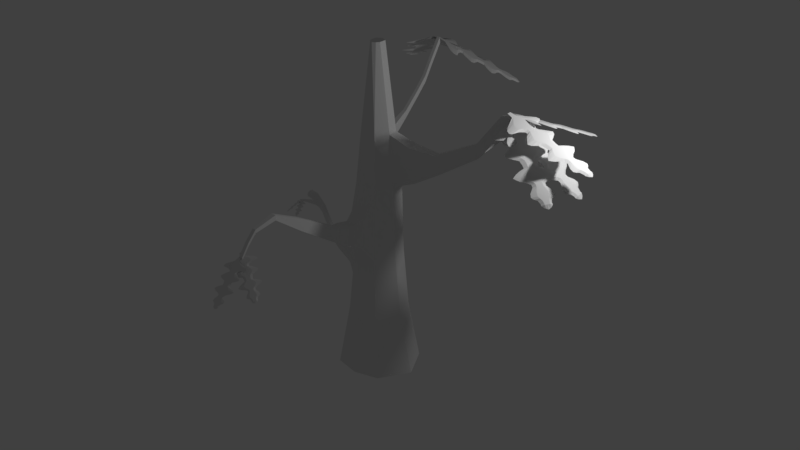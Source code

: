 # Source: sadzonka_dab_1_.blend  (saved by Blender 2.79.0; exported with 4.5.12 LTS)
import bpy
from mathutils import Matrix  # noqa: F401  (used for matrix-valued properties, if any)

bpy.ops.wm.read_factory_settings(use_empty=True)
scene = bpy.context.scene
scene.name = 'Scene'

# ---- collections
col_collection_1 = bpy.data.collections.new('Collection 1'); scene.collection.children.link(col_collection_1)

# ---- materials (node trees are filled in below, after node groups)
mat_material = bpy.data.materials.new('Material')
mat_material.alpha_threshold = 0.0
mat_material.use_transparent_shadow = False
mat_material.roughness = 0.5
mat_material.line_color = (0.0, 0.0, 0.0, 1.0)

# ---- material node trees

# ---- world
world_world = bpy.data.worlds.new('World'); scene.world = world_world
world_world.color = (0.05088, 0.05088, 0.05088)
world_world.use_sun_shadow = False
world_world.sun_shadow_jitter_overblur = 0.0
world_world.cycles.sampling_method = 'MANUAL'

# ---- lights
light_lamp = bpy.data.lights.new('Lamp', 'POINT')
light_lamp.transmission_factor = 0.0
light_lamp.cutoff_distance = 30.0
light_lamp.energy = 100.0
light_lamp.shadow_buffer_clip_start = 1.001
light_lamp.shadow_soft_size = 0.1
light_lamp.shadow_maximum_resolution = 0.006
light_lamp.use_absolute_resolution = True

# ---- meshes
me_plane = bpy.data.meshes.new('Plane')
me_plane.from_pydata([(0.0, 0.6012, 0.0), (0.09808, -0.2269, 1.49e-07), (0.9923, 0.6296, -0.05656), (0.1546, 3.836, -0.05656), (0.0, -0.2269, 1.49e-07), (0.0, 3.92, -0.05656), (0.0, 0.5019, 0.0), (0.1503, 0.0, 0.0), (0.0, 0.0, 0.0), (0.2919, 2.778, -0.05656), (0.0, 2.794, 0.0), (1.065, 0.5533, -0.05656), (0.0, 0.362, 0.0), (0.8204, 0.2966, -0.05656), (0.0, 0.2377, 0.0), (0.3304, 1.887, -0.05656), (0.0, 1.887, 0.0), (1.004, 0.4165, -0.05656), (0.5843, 0.6967, -0.05656), (0.0, 0.6384, 0.0), (0.3337, 0.8163, -0.05656), (0.0, 0.7638, 0.0), (0.3077, 0.9159, -0.05656), (0.0, 0.9136, 0.0), (0.5019, 1.034, -0.05656), (0.0, 1.058, 0.0), (0.674, 1.176, -0.05656), (0.0, 1.196, 0.0), (0.8948, 1.351, -0.05656), (0.0, 1.334, 0.0), (0.8009, 1.485, -0.05656), (0.0, 1.473, 0.0), (0.5876, 1.59, -0.05656), (0.0, 1.581, 0.0), (0.3836, 1.679, -0.05656), (0.0, 1.734, 0.0), (0.3278, 2.029, -0.05656), (0.0, 2.029, 0.0), (0.5276, 2.116, -0.05656), (0.0, 2.116, 0.0), (0.7384, 2.241, -0.05656), (0.0, 2.241, 0.0), (0.9167, 2.395, -0.05656), (0.0, 2.347, 0.0), (0.8143, 2.488, -0.05656), (0.0, 2.496, 0.0), (0.6874, 2.578, -0.05656), (0.0, 2.611, 0.0), (0.4713, 2.661, -0.05656), (0.0, 2.682, 0.0), (0.2908, 2.901, -0.05656), (0.0, 2.915, 0.0), (0.3579, 2.994, -0.05656), (0.0, 3.008, 0.0), (0.4755, 3.152, -0.05656), (0.0, 3.163, 0.0), (0.5177, 3.325, -0.05656), (0.0, 3.333, 0.0), (0.4245, 3.419, -0.05656), (0.0, 3.426, 0.0), (0.3007, 3.486, -0.05656), (0.0, 3.534, 0.0), (0.2449, 3.732, -0.05656), (0.0, 3.727, 0.0), (0.2361, 3.647, -0.05656), (0.0, 3.66, 0.0), (0.04904, -0.2269, 1.49e-07), (0.4961, 0.6154, 0.0), (0.0773, 3.878, -0.05656), (0.07516, 0.0, 0.0), (0.5327, 0.5276, 0.0), (0.146, 2.786, 0.0), (0.4102, 0.2671, 0.0), (0.502, 0.3893, 0.0), (0.1652, 1.887, 0.0), (0.2922, 0.6676, 0.0), (0.1668, 0.79, 0.0), (0.1539, 0.9147, 0.0), (0.251, 1.046, 0.0), (0.337, 1.186, 0.0), (0.4474, 1.342, 0.0), (0.4005, 1.479, 0.0), (0.2938, 1.585, 0.0), (0.1918, 1.706, 0.0), (0.1639, 2.029, 0.0), (0.2638, 2.116, 0.0), (0.3692, 2.241, 0.0), (0.4584, 2.371, 0.0), (0.4072, 2.492, 0.0), (0.3437, 2.595, 0.0), (0.2356, 2.672, 0.0), (0.1454, 2.908, 0.0), (0.1789, 3.001, 0.0), (0.2377, 3.158, 0.0), (0.2589, 3.329, 0.0), (0.2123, 3.423, 0.0), (0.1504, 3.51, 0.0), (0.1224, 3.729, 0.0), (0.1181, 3.653, 0.0)], [], [(97, 62, 3, 68), (75, 18, 20, 76), (67, 2, 18, 75), (66, 1, 7, 69), (70, 11, 2, 67), (90, 48, 9, 71), (69, 7, 13, 72), (73, 17, 11, 70), (83, 34, 15, 74), (72, 13, 17, 73), (76, 20, 22, 77), (77, 22, 24, 78), (78, 24, 26, 79), (79, 26, 28, 80), (80, 28, 30, 81), (81, 30, 32, 82), (82, 32, 34, 83), (74, 15, 36, 84), (84, 36, 38, 85), (85, 38, 40, 86), (86, 40, 42, 87), (87, 42, 44, 88), (88, 44, 46, 89), (89, 46, 48, 90), (71, 9, 50, 91), (91, 50, 52, 92), (92, 52, 54, 93), (93, 54, 56, 94), (94, 56, 58, 95), (95, 58, 60, 96), (98, 64, 62, 97), (96, 60, 64, 98), (61, 96, 98, 65), (65, 98, 97, 63), (59, 95, 96, 61), (57, 94, 95, 59), (55, 93, 94, 57), (53, 92, 93, 55), (51, 91, 92, 53), (10, 71, 91, 51), (47, 89, 90, 49), (45, 88, 89, 47), (43, 87, 88, 45), (41, 86, 87, 43), (39, 85, 86, 41), (37, 84, 85, 39), (16, 74, 84, 37), (33, 82, 83, 35), (31, 81, 82, 33), (29, 80, 81, 31), (27, 79, 80, 29), (25, 78, 79, 27), (23, 77, 78, 25), (21, 76, 77, 23), (14, 72, 73, 12), (35, 83, 74, 16), (12, 73, 70, 6), (8, 69, 72, 14), (49, 90, 71, 10), (6, 70, 67, 0), (4, 66, 69, 8), (0, 67, 75, 19), (19, 75, 76, 21), (63, 97, 68, 5)])
me_plane.use_remesh_preserve_volume = False
me_plane.use_remesh_preserve_attributes = False
me_plane.use_mirror_vertex_groups = False
me_plane.update()
me_cube = bpy.data.meshes.new('Cube')
me_cube.from_pydata([(0.5157, 0.5627, -0.8097), (0.4448, -0.5189, -0.8097), (0.09855, 0.1574, 5.119), (0.0581, -0.02714, 5.119), (0.09855, 0.02714, 5.119), (0.7854, 0.001677, -0.8097), (0.393, 0.3971, 0.3242), (0.5201, 0.009692, 0.3242), (0.2951, -0.3777, 0.3242), (0.3277, 0.3442, 1.384), (0.2157, -0.3211, 1.384), (0.4151, 0.01181, 1.384), (0.3275, 0.2939, 2.691), (0.229, -0.2725, 2.691), (0.3692, 0.01117, 2.691), (0.1651, -0.8828, 1.876), (0.1457, -0.8343, 2.199), (0.09025, -1.048, 1.971), (0.07635, -1.007, 2.243), (0.06899, -1.836, 2.507), (0.05877, -1.806, 2.707), (0.05606, -2.372, 2.902), (0.04808, -2.359, 2.984), (0.03667, -2.775, 2.836), (0.0312, -2.767, 2.893), (0.2768, 0.2069, 3.607), (0.1465, -0.1865, 3.607), (0.3009, 0.01058, 3.607), (-0.5157, 0.5627, -0.8097), (-0.4448, -0.5189, -0.8097), (0.0, 1.281e-07, -0.8097), (-1.137e-09, 0.02714, 5.119), (-0.09855, 0.1608, 5.119), (-0.0581, -0.02714, 5.119), (-0.09855, 0.02714, 5.119), (-0.7854, 0.001677, -0.8097), (5.474e-09, 0.6616, -0.8097), (5.474e-09, -0.6235, -0.8097), (-1.137e-09, 0.2118, 5.119), (-1.137e-09, -0.05995, 5.119), (-0.4076, 0.3971, 0.3242), (-0.574, 0.009692, 0.3242), (-0.2986, -0.3777, 0.3242), (-0.001756, 0.5141, 0.3242), (-0.001756, -0.3777, 0.3242), (-0.3277, 0.3442, 1.384), (-0.2157, -0.3211, 1.384), (5.001e-09, 0.4426, 1.384), (-0.4151, 0.01181, 1.384), (5.001e-09, -0.3211, 1.384), (-0.36, 0.2939, 2.691), (-0.2336, -0.222, 2.691), (-0.002319, 0.4133, 2.691), (-0.4017, 0.01117, 2.691), (-0.002319, -0.2725, 2.691), (-0.1449, -0.8828, 1.876), (0.000935, -0.8828, 1.876), (-0.1255, -0.8343, 2.199), (0.000935, -0.8343, 2.199), (-0.09025, -1.048, 1.971), (-5.879e-10, -1.048, 1.971), (-0.07635, -1.007, 2.243), (-5.879e-10, -1.007, 2.243), (-0.06899, -1.836, 2.507), (-5.879e-10, -1.836, 2.507), (-0.05877, -1.806, 2.707), (-5.879e-10, -1.806, 2.707), (-0.05606, -2.372, 2.902), (0.0, -2.372, 2.902), (-0.04808, -2.359, 2.984), (0.0, -2.359, 2.984), (-0.03667, -2.775, 2.836), (0.0, -2.775, 2.836), (-0.0312, -2.767, 2.893), (0.0, -2.767, 2.893), (-0.2768, 0.2069, 3.607), (-0.1465, -0.1865, 3.607), (0.0, 0.313, 3.607), (-0.3009, 0.01058, 3.607), (0.0, -0.1865, 3.607), (0.7327, 0.3709, 2.852), (0.7768, 0.07198, 2.852), (0.6239, 0.3052, 3.446), (0.6526, 0.0719, 3.446), (1.143, 0.352, 3.073), (1.167, 0.1901, 3.073), (1.084, 0.3164, 3.395), (1.1, 0.1901, 3.395), (1.82, 0.4437, 3.501), (1.837, 0.3287, 3.501), (1.778, 0.4184, 3.73), (1.789, 0.3287, 3.73), (2.228, 0.4995, 4.052), (2.245, 0.3844, 4.052), (2.186, 0.4742, 4.281), (2.197, 0.3844, 4.281), (2.371, 0.4905, 4.284), (2.388, 0.4251, 4.298), (2.348, 0.4776, 4.327), (2.359, 0.4289, 4.327), (1.641, 0.2988, 3.658), (1.629, 0.3964, 3.658), (1.674, 0.424, 3.409), (1.693, 0.2988, 3.409), (1.504, 0.3781, 3.598), (1.572, 0.2739, 3.332), (1.517, 0.2739, 3.598), (1.552, 0.4075, 3.332), (1.722, 0.586, 3.589), (1.743, 0.5991, 3.471), (1.662, 0.5773, 3.56), (1.685, 0.5913, 3.434), (1.862, 0.8563, 3.657), (1.875, 0.8679, 3.63), (1.842, 0.8716, 3.652), (1.853, 0.8888, 3.613), (1.809, 0.7477, 3.639), (1.759, 0.7369, 3.606), (1.782, 0.7619, 3.535), (1.833, 0.7663, 3.575), (-0.4235, 0.5237, 2.956), (-0.1286, 0.5237, 2.956), (-0.3528, 0.4809, 3.342), (-0.1286, 0.4809, 3.342), (-0.3757, 0.8318, 3.228), (-0.2332, 0.8318, 3.228), (-0.3403, 0.8104, 3.421), (-0.2332, 0.8104, 3.421), (-0.3448, 1.12, 3.441), (-0.2572, 1.12, 3.441), (-0.323, 1.107, 3.56), (-0.2572, 1.107, 3.56), (-0.3404, 1.44, 3.734), (-0.2607, 1.44, 3.734), (-0.3206, 1.428, 3.842), (-0.2607, 1.428, 3.842), (-0.3404, 1.642, 3.933), (-0.2607, 1.642, 3.933), (-0.3206, 1.63, 4.041), (-0.2607, 1.63, 4.041), (-0.3404, 1.811, 4.199), (-0.2607, 1.811, 4.199), (-0.3206, 1.799, 4.308), (-0.2607, 1.799, 4.308), (-0.3404, 2.037, 4.538), (-0.2607, 2.037, 4.538), (-0.3206, 2.025, 4.646), (-0.2607, 2.025, 4.646), (0.03667, -2.932, 2.678), (0.0312, -2.924, 2.734), (-0.03667, -2.932, 2.678), (0.0, -2.932, 2.678), (-0.0312, -2.924, 2.734), (0.0, -2.924, 2.734), (0.03667, -3.076, 2.487), (0.0312, -3.067, 2.544), (-0.03667, -3.076, 2.487), (0.0, -3.076, 2.487), (-0.0312, -3.067, 2.544), (0.0, -3.067, 2.544), (0.002281, -0.6411, 2.162), (0.1082, -0.6685, 1.796), (0.002281, -0.6685, 1.796), (0.1067, -0.6411, 2.162), (-0.09874, -0.6685, 1.796), (-0.09728, -0.6267, 2.162), (0.0008919, -0.5116, 1.654), (0.0008918, -0.4774, 2.261), (0.144, -0.5116, 1.654), (0.15, -0.4774, 2.261), (-0.1406, -0.5116, 1.654), (-0.1466, -0.4476, 2.261), (-0.08162, 0.4271, 3.472), (-0.3572, 0.3575, 3.472), (-0.4542, 0.4416, 2.826), (-0.08162, 0.5241, 2.826), (-0.5081, 0.3231, 0.5141), (-0.6148, 0.07456, 0.5141), (-0.4568, 0.2892, 1.194), (-0.5129, 0.07592, 1.194), (-0.6296, 0.3221, 0.6364), (-0.7024, 0.1526, 0.6364), (-0.5946, 0.299, 1.1), (-0.6329, 0.1536, 1.1), (-0.8109, 0.3473, 0.7534), (-0.8536, 0.2477, 0.7534), (-0.7904, 0.3337, 1.026), (-0.8128, 0.2483, 1.026), (-1.237, 0.4309, 0.8524), (-1.26, 0.3766, 0.8524), (-1.226, 0.4235, 1.001), (-1.238, 0.3769, 1.001), (-1.375, 0.4796, 0.9134), (-1.398, 0.4254, 0.9134), (-1.364, 0.4722, 1.062), (-1.376, 0.4257, 1.062), (-1.572, 0.549, 1.085), (-1.595, 0.4948, 1.085), (-1.561, 0.5416, 1.233), (-1.573, 0.4951, 1.233), (-1.798, 0.6288, 1.315), (-1.822, 0.5746, 1.315), (-1.787, 0.6214, 1.463), (-1.799, 0.5749, 1.463), (-2.08, 0.7281, 1.433), (-2.103, 0.6738, 1.433), (-2.069, 0.7207, 1.581), (-2.081, 0.6741, 1.581), (-2.297, 0.8046, 1.41), (-2.32, 0.7504, 1.41), (-2.286, 0.7972, 1.558), (-2.298, 0.7507, 1.558), (-1.936, 0.6037, 1.376), (-1.924, 0.6038, 1.455), (-2.084, 0.656, 1.439), (-2.073, 0.6561, 1.517), (-1.997, 0.5791, 1.414), (-1.991, 0.5792, 1.456), (-2.077, 0.607, 1.447), (-2.07, 0.6071, 1.489), (-2.199, 0.5284, 1.435), (-2.197, 0.5284, 1.459), (-2.233, 0.5401, 1.449), (-2.23, 0.5401, 1.473), (-2.306, 0.4892, 1.464), (-2.287, 0.4704, 1.456), (-2.306, 0.4843, 1.469), (-2.307, 0.4843, 1.455), (-2.384, 0.8248, 1.39), (-2.399, 0.7884, 1.39), (-2.381, 0.8263, 1.467), (-2.393, 0.7798, 1.467), (0.4676, 0.01075, 0.854), (-0.0008779, -0.3494, 0.854), (0.3604, 0.3707, 0.854), (0.2554, -0.3494, 0.854), (-0.0008779, 0.4783, 0.854), (-0.4945, 0.01075, 0.854), (-0.3677, 0.3707, 0.854), (-0.2571, -0.3494, 0.854), (-0.5639, 0.07524, 0.854), (-0.4825, 0.3062, 0.854), (-0.6676, 0.1233, 0.8681), (-0.6121, 0.3323, 0.8681), (-0.8332, 0.2182, 0.8896), (-0.8006, 0.3623, 0.8896), (-1.249, 0.3469, 0.9266), (-1.231, 0.449, 0.9266), (-1.387, 0.3957, 0.9876), (-1.37, 0.4977, 0.9876), (-1.584, 0.4651, 1.159), (-1.566, 0.5671, 1.159), (-1.811, 0.5449, 1.389), (-1.793, 0.6469, 1.389), (-2.109, 0.6661, 1.507), (-2.074, 0.7462, 1.507), (-2.309, 0.7334, 1.484), (-2.292, 0.8227, 1.484), (-1.93, 0.5859, 1.415), (-2.078, 0.6561, 1.478), (-1.994, 0.5613, 1.435), (-2.074, 0.6113, 1.468), (-2.198, 0.5166, 1.45), (-2.231, 0.5485, 1.464), (-2.286, 0.4774, 1.461), (-2.287, 0.4773, 1.447), (-2.399, 0.78, 1.426), (-2.381, 0.8343, 1.429)], [], [(234, 6, 43, 236), (1, 8, 44, 37), (27, 4, 3, 26), (25, 2, 4, 27), (2, 38, 31, 4), (0, 5, 30, 36), (6, 0, 36, 43), (26, 3, 39, 79), (4, 31, 39, 3), (5, 1, 37, 30), (0, 6, 7, 5), (5, 7, 8, 1), (235, 10, 49, 233), (234, 9, 11, 232), (232, 11, 10, 235), (12, 9, 47, 52), (25, 12, 52, 77), (162, 161, 15, 56), (9, 12, 14, 11), (11, 14, 13, 10), (16, 58, 62, 18), (161, 163, 16, 15), (163, 160, 58, 16), (17, 18, 20, 19), (56, 15, 17, 60), (15, 16, 18, 17), (19, 20, 22, 21), (18, 62, 66, 20), (60, 17, 19, 64), (68, 21, 23, 72), (20, 66, 70, 22), (64, 19, 21, 68), (24, 74, 153, 149), (21, 22, 24, 23), (22, 70, 74, 24), (2, 25, 77, 38), (13, 26, 79, 54), (14, 12, 80, 81), (14, 27, 26, 13), (238, 236, 43, 40), (29, 37, 44, 42), (78, 76, 33, 34), (75, 78, 34, 32), (32, 34, 31, 38), (28, 36, 30, 35), (40, 43, 36, 28), (76, 79, 39, 33), (34, 33, 39, 31), (35, 30, 37, 29), (28, 35, 41, 40), (35, 29, 42, 41), (239, 233, 49, 46), (238, 40, 176, 241), (237, 239, 46, 48), (50, 52, 47, 45), (173, 172, 123, 122), (162, 56, 55, 164), (45, 48, 53, 50), (48, 46, 51, 53), (57, 61, 62, 58), (164, 55, 57, 165), (165, 57, 58, 160), (59, 63, 65, 61), (56, 60, 59, 55), (55, 59, 61, 57), (63, 67, 69, 65), (61, 65, 66, 62), (60, 64, 63, 59), (68, 72, 71, 67), (65, 69, 70, 66), (64, 68, 67, 63), (73, 71, 150, 152), (67, 71, 73, 69), (69, 73, 74, 70), (32, 38, 77, 75), (51, 54, 79, 76), (50, 53, 78, 75), (53, 51, 76, 78), (83, 81, 85, 87), (25, 27, 83, 82), (27, 14, 81, 83), (12, 25, 82, 80), (101, 100, 91, 90), (82, 83, 87, 86), (81, 80, 84, 85), (80, 82, 86, 84), (88, 90, 94, 92), (103, 102, 88, 89), (102, 101, 90, 88), (100, 103, 89, 91), (94, 95, 99, 98), (91, 89, 93, 95), (90, 91, 95, 94), (89, 88, 92, 93), (96, 98, 99, 97), (93, 92, 96, 97), (92, 94, 98, 96), (95, 93, 97, 99), (106, 105, 103, 100), (102, 107, 111, 109), (105, 107, 102, 103), (104, 106, 100, 101), (86, 87, 106, 104), (85, 84, 107, 105), (84, 86, 104, 107), (87, 85, 105, 106), (117, 116, 112, 114), (101, 102, 109, 108), (107, 104, 110, 111), (104, 101, 108, 110), (115, 114, 112, 113), (119, 118, 115, 113), (118, 117, 114, 115), (116, 119, 113, 112), (108, 109, 119, 116), (111, 110, 117, 118), (109, 111, 118, 119), (110, 108, 116, 117), (120, 122, 126, 124), (175, 174, 120, 121), (172, 175, 121, 123), (174, 173, 122, 120), (127, 125, 129, 131), (123, 121, 125, 127), (122, 123, 127, 126), (121, 120, 124, 125), (130, 131, 135, 134), (126, 127, 131, 130), (125, 124, 128, 129), (124, 126, 130, 128), (132, 134, 138, 136), (129, 128, 132, 133), (128, 130, 134, 132), (131, 129, 133, 135), (138, 139, 143, 142), (135, 133, 137, 139), (134, 135, 139, 138), (133, 132, 136, 137), (141, 140, 144, 145), (137, 136, 140, 141), (136, 138, 142, 140), (139, 137, 141, 143), (146, 147, 145, 144), (140, 142, 146, 144), (143, 141, 145, 147), (142, 143, 147, 146), (149, 153, 159, 155), (152, 150, 156, 158), (72, 23, 148, 151), (74, 73, 152, 153), (71, 72, 151, 150), (23, 24, 149, 148), (154, 155, 159, 157), (156, 157, 159, 158), (151, 148, 154, 157), (153, 152, 158, 159), (150, 151, 157, 156), (148, 149, 155, 154), (171, 165, 160, 167), (170, 164, 165, 171), (166, 162, 164, 170), (169, 167, 160, 163), (168, 169, 163, 161), (166, 168, 161, 162), (49, 10, 168, 166), (10, 13, 169, 168), (13, 54, 167, 169), (49, 166, 170, 46), (46, 170, 171, 51), (51, 171, 167, 54), (50, 75, 173, 174), (77, 52, 175, 172), (52, 50, 174, 175), (75, 77, 172, 173), (241, 176, 180, 243), (40, 41, 177, 176), (237, 48, 179, 240), (48, 45, 178, 179), (183, 182, 186, 187), (240, 179, 183, 242), (179, 178, 182, 183), (176, 177, 181, 180), (184, 185, 189, 188), (180, 181, 185, 184), (243, 180, 184, 245), (242, 183, 187, 244), (247, 188, 192, 249), (245, 184, 188, 247), (244, 187, 191, 246), (187, 186, 190, 191), (195, 194, 198, 199), (246, 191, 195, 248), (191, 190, 194, 195), (188, 189, 193, 192), (251, 196, 200, 253), (192, 193, 197, 196), (249, 192, 196, 251), (248, 195, 199, 250), (253, 200, 204, 255), (250, 199, 203, 252), (199, 198, 202, 203), (196, 197, 201, 200), (207, 206, 210, 211), (252, 203, 213, 258), (203, 202, 206, 207), (200, 201, 205, 204), (257, 208, 228, 267), (204, 205, 209, 208), (255, 204, 208, 257), (254, 207, 211, 256), (258, 213, 217, 260), (203, 207, 215, 213), (254, 205, 214, 259), (205, 201, 212, 214), (218, 216, 220, 222), (214, 212, 216, 218), (259, 214, 218, 261), (213, 215, 219, 217), (261, 218, 222, 263), (217, 219, 223, 221), (260, 217, 221, 262), (262, 221, 264, 225), (263, 222, 227, 224), (222, 220, 265, 227), (220, 262, 225, 265), (267, 266, 231, 230), (256, 211, 231, 266), (211, 210, 230, 231), (208, 209, 229, 228), (209, 256, 266, 229), (228, 229, 266, 267), (223, 263, 224, 226), (265, 225, 264, 226, 224, 227), (221, 223, 226, 264), (216, 260, 262, 220), (219, 261, 263, 223), (215, 259, 261, 219), (207, 254, 259, 215), (212, 258, 260, 216), (205, 254, 256, 209), (206, 255, 257, 210), (210, 257, 267, 230), (201, 252, 258, 212), (197, 250, 252, 201), (202, 253, 255, 206), (193, 248, 250, 197), (194, 249, 251, 198), (198, 251, 253, 202), (189, 246, 248, 193), (185, 244, 246, 189), (186, 245, 247, 190), (190, 247, 249, 194), (181, 242, 244, 185), (182, 243, 245, 186), (177, 240, 242, 181), (41, 237, 240, 177), (178, 241, 243, 182), (41, 42, 239, 237), (45, 238, 241, 178), (42, 44, 233, 239), (45, 47, 236, 238), (7, 232, 235, 8), (6, 234, 232, 7), (8, 235, 233, 44), (9, 234, 236, 47)])
me_cube.materials.append(mat_material)
me_cube.use_remesh_preserve_volume = False
me_cube.use_remesh_preserve_attributes = False
me_cube.use_mirror_vertex_groups = False
me_cube.update()
me_plane_001 = bpy.data.meshes.new('Plane.001')
me_plane_001.from_pydata([(0.0, 0.6012, 0.0), (0.09808, -0.2735, -2.98e-08), (0.9923, 0.6296, -0.05656), (0.1546, 3.836, -0.05656), (0.0, -0.2735, -2.98e-08), (0.0, 3.92, -0.05656), (0.0, 0.5019, 0.0), (0.1503, 0.0, 0.0), (0.0, 0.0, 0.0), (0.2919, 2.778, -0.05656), (0.0, 2.794, 0.0), (1.065, 0.5533, -0.05656), (0.0, 0.362, 0.0), (0.8204, 0.2966, -0.05656), (0.0, 0.2377, 0.0), (0.3304, 1.887, -0.05656), (0.0, 1.887, 0.0), (1.004, 0.4165, -0.05656), (0.5843, 0.6967, -0.05656), (0.0, 0.6384, 0.0), (0.3337, 0.8163, -0.05656), (0.0, 0.7638, 0.0), (0.3077, 0.9159, -0.05656), (0.0, 0.9136, 0.0), (0.5019, 1.034, -0.05656), (0.0, 1.058, 0.0), (0.674, 1.176, -0.05656), (0.0, 1.196, 0.0), (0.8948, 1.351, -0.05656), (0.0, 1.334, 0.0), (0.8009, 1.485, -0.05656), (0.0, 1.473, 0.0), (0.5876, 1.59, -0.05656), (0.0, 1.581, 0.0), (0.3836, 1.679, -0.05656), (0.0, 1.734, 0.0), (0.3278, 2.029, -0.05656), (0.0, 2.029, 0.0), (0.5276, 2.116, -0.05656), (0.0, 2.116, 0.0), (0.7384, 2.241, -0.05656), (0.0, 2.241, 0.0), (0.9167, 2.395, -0.05656), (0.0, 2.347, 0.0), (0.8143, 2.488, -0.05656), (0.0, 2.496, 0.0), (0.6874, 2.578, -0.05656), (0.0, 2.611, 0.0), (0.4713, 2.661, -0.05656), (0.0, 2.682, 0.0), (0.2908, 2.901, -0.05656), (0.0, 2.915, 0.0), (0.3579, 2.994, -0.05656), (0.0, 3.008, 0.0), (0.4755, 3.152, -0.05656), (0.0, 3.163, 0.0), (0.5177, 3.325, -0.05656), (0.0, 3.333, 0.0), (0.4245, 3.419, -0.05656), (0.0, 3.426, 0.0), (0.3007, 3.486, -0.05656), (0.0, 3.534, 0.0), (0.2449, 3.732, -0.05656), (0.0, 3.727, 0.0), (0.2361, 3.647, -0.05656), (0.0, 3.66, 0.0), (0.04904, -0.2735, -2.98e-08), (0.4961, 0.6154, 0.0), (0.0773, 3.878, -0.05656), (0.07516, 0.0, 0.0), (0.5327, 0.5276, 0.0), (0.146, 2.786, 0.0), (0.4102, 0.2671, 0.0), (0.502, 0.3893, 0.0), (0.1652, 1.887, 0.0), (0.2922, 0.6676, 0.0), (0.1668, 0.79, 0.0), (0.1539, 0.9147, 0.0), (0.251, 1.046, 0.0), (0.337, 1.186, 0.0), (0.4474, 1.342, 0.0), (0.4005, 1.479, 0.0), (0.2938, 1.585, 0.0), (0.1918, 1.706, 0.0), (0.1639, 2.029, 0.0), (0.2638, 2.116, 0.0), (0.3692, 2.241, 0.0), (0.4584, 2.371, 0.0), (0.4072, 2.492, 0.0), (0.3437, 2.595, 0.0), (0.2356, 2.672, 0.0), (0.1454, 2.908, 0.0), (0.1789, 3.001, 0.0), (0.2377, 3.158, 0.0), (0.2589, 3.329, 0.0), (0.2123, 3.423, 0.0), (0.1504, 3.51, 0.0), (0.1224, 3.729, 0.0), (0.1181, 3.653, 0.0)], [], [(97, 62, 3, 68), (75, 18, 20, 76), (67, 2, 18, 75), (66, 1, 7, 69), (70, 11, 2, 67), (90, 48, 9, 71), (69, 7, 13, 72), (73, 17, 11, 70), (83, 34, 15, 74), (72, 13, 17, 73), (76, 20, 22, 77), (77, 22, 24, 78), (78, 24, 26, 79), (79, 26, 28, 80), (80, 28, 30, 81), (81, 30, 32, 82), (82, 32, 34, 83), (74, 15, 36, 84), (84, 36, 38, 85), (85, 38, 40, 86), (86, 40, 42, 87), (87, 42, 44, 88), (88, 44, 46, 89), (89, 46, 48, 90), (71, 9, 50, 91), (91, 50, 52, 92), (92, 52, 54, 93), (93, 54, 56, 94), (94, 56, 58, 95), (95, 58, 60, 96), (98, 64, 62, 97), (96, 60, 64, 98), (61, 96, 98, 65), (65, 98, 97, 63), (59, 95, 96, 61), (57, 94, 95, 59), (55, 93, 94, 57), (53, 92, 93, 55), (51, 91, 92, 53), (10, 71, 91, 51), (47, 89, 90, 49), (45, 88, 89, 47), (43, 87, 88, 45), (41, 86, 87, 43), (39, 85, 86, 41), (37, 84, 85, 39), (16, 74, 84, 37), (33, 82, 83, 35), (31, 81, 82, 33), (29, 80, 81, 31), (27, 79, 80, 29), (25, 78, 79, 27), (23, 77, 78, 25), (21, 76, 77, 23), (14, 72, 73, 12), (35, 83, 74, 16), (12, 73, 70, 6), (8, 69, 72, 14), (49, 90, 71, 10), (6, 70, 67, 0), (4, 66, 69, 8), (0, 67, 75, 19), (19, 75, 76, 21), (63, 97, 68, 5)])
me_plane_001.use_remesh_preserve_volume = False
me_plane_001.use_remesh_preserve_attributes = False
me_plane_001.use_mirror_vertex_groups = False
me_plane_001.update()
me_plane_002 = bpy.data.meshes.new('Plane.002')
me_plane_002.from_pydata([(0.0, 0.6012, 0.0), (0.09808, -0.2735, -2.98e-08), (0.9923, 0.6296, -0.05656), (0.1546, 3.836, -0.05656), (0.0, -0.2735, -2.98e-08), (0.0, 3.92, -0.05656), (0.0, 0.5019, 0.0), (0.1503, 0.0, 0.0), (0.0, 0.0, 0.0), (0.2919, 2.778, -0.05656), (0.0, 2.794, 0.0), (1.065, 0.5533, -0.05656), (0.0, 0.362, 0.0), (0.8204, 0.2966, -0.05656), (0.0, 0.2377, 0.0), (0.3304, 1.887, -0.05656), (0.0, 1.887, 0.0), (1.004, 0.4165, -0.05656), (0.5843, 0.6967, -0.05656), (0.0, 0.6384, 0.0), (0.3337, 0.8163, -0.05656), (0.0, 0.7638, 0.0), (0.3077, 0.9159, -0.05656), (0.0, 0.9136, 0.0), (0.5019, 1.034, -0.05656), (0.0, 1.058, 0.0), (0.674, 1.176, -0.05656), (0.0, 1.196, 0.0), (0.8948, 1.351, -0.05656), (0.0, 1.334, 0.0), (0.8009, 1.485, -0.05656), (0.0, 1.473, 0.0), (0.5876, 1.59, -0.05656), (0.0, 1.581, 0.0), (0.3836, 1.679, -0.05656), (0.0, 1.734, 0.0), (0.3278, 2.029, -0.05656), (0.0, 2.029, 0.0), (0.5276, 2.116, -0.05656), (0.0, 2.116, 0.0), (0.7384, 2.241, -0.05656), (0.0, 2.241, 0.0), (0.9167, 2.395, -0.05656), (0.0, 2.347, 0.0), (0.8143, 2.488, -0.05656), (0.0, 2.496, 0.0), (0.6874, 2.578, -0.05656), (0.0, 2.611, 0.0), (0.4713, 2.661, -0.05656), (0.0, 2.682, 0.0), (0.2908, 2.901, -0.05656), (0.0, 2.915, 0.0), (0.3579, 2.994, -0.05656), (0.0, 3.008, 0.0), (0.4755, 3.152, -0.05656), (0.0, 3.163, 0.0), (0.5177, 3.325, -0.05656), (0.0, 3.333, 0.0), (0.4245, 3.419, -0.05656), (0.0, 3.426, 0.0), (0.3007, 3.486, -0.05656), (0.0, 3.534, 0.0), (0.2449, 3.732, -0.05656), (0.0, 3.727, 0.0), (0.2361, 3.647, -0.05656), (0.0, 3.66, 0.0), (0.04904, -0.2735, -2.98e-08), (0.4961, 0.6154, 0.0), (0.0773, 3.878, -0.05656), (0.07516, 0.0, 0.0), (0.5327, 0.5276, 0.0), (0.146, 2.786, 0.0), (0.4102, 0.2671, 0.0), (0.502, 0.3893, 0.0), (0.1652, 1.887, 0.0), (0.2922, 0.6676, 0.0), (0.1668, 0.79, 0.0), (0.1539, 0.9147, 0.0), (0.251, 1.046, 0.0), (0.337, 1.186, 0.0), (0.4474, 1.342, 0.0), (0.4005, 1.479, 0.0), (0.2938, 1.585, 0.0), (0.1918, 1.706, 0.0), (0.1639, 2.029, 0.0), (0.2638, 2.116, 0.0), (0.3692, 2.241, 0.0), (0.4584, 2.371, 0.0), (0.4072, 2.492, 0.0), (0.3437, 2.595, 0.0), (0.2356, 2.672, 0.0), (0.1454, 2.908, 0.0), (0.1789, 3.001, 0.0), (0.2377, 3.158, 0.0), (0.2589, 3.329, 0.0), (0.2123, 3.423, 0.0), (0.1504, 3.51, 0.0), (0.1224, 3.729, 0.0), (0.1181, 3.653, 0.0)], [], [(97, 62, 3, 68), (75, 18, 20, 76), (67, 2, 18, 75), (66, 1, 7, 69), (70, 11, 2, 67), (90, 48, 9, 71), (69, 7, 13, 72), (73, 17, 11, 70), (83, 34, 15, 74), (72, 13, 17, 73), (76, 20, 22, 77), (77, 22, 24, 78), (78, 24, 26, 79), (79, 26, 28, 80), (80, 28, 30, 81), (81, 30, 32, 82), (82, 32, 34, 83), (74, 15, 36, 84), (84, 36, 38, 85), (85, 38, 40, 86), (86, 40, 42, 87), (87, 42, 44, 88), (88, 44, 46, 89), (89, 46, 48, 90), (71, 9, 50, 91), (91, 50, 52, 92), (92, 52, 54, 93), (93, 54, 56, 94), (94, 56, 58, 95), (95, 58, 60, 96), (98, 64, 62, 97), (96, 60, 64, 98), (61, 96, 98, 65), (65, 98, 97, 63), (59, 95, 96, 61), (57, 94, 95, 59), (55, 93, 94, 57), (53, 92, 93, 55), (51, 91, 92, 53), (10, 71, 91, 51), (47, 89, 90, 49), (45, 88, 89, 47), (43, 87, 88, 45), (41, 86, 87, 43), (39, 85, 86, 41), (37, 84, 85, 39), (16, 74, 84, 37), (33, 82, 83, 35), (31, 81, 82, 33), (29, 80, 81, 31), (27, 79, 80, 29), (25, 78, 79, 27), (23, 77, 78, 25), (21, 76, 77, 23), (14, 72, 73, 12), (35, 83, 74, 16), (12, 73, 70, 6), (8, 69, 72, 14), (49, 90, 71, 10), (6, 70, 67, 0), (4, 66, 69, 8), (0, 67, 75, 19), (19, 75, 76, 21), (63, 97, 68, 5)])
me_plane_002.use_remesh_preserve_volume = False
me_plane_002.use_remesh_preserve_attributes = False
me_plane_002.use_mirror_vertex_groups = False
me_plane_002.update()
me_plane_003 = bpy.data.meshes.new('Plane.003')
me_plane_003.from_pydata([(0.0, 0.6012, 0.0), (0.09808, -0.2735, -2.98e-08), (0.9923, 0.6296, -0.05656), (0.1546, 3.836, -0.05656), (0.0, -0.2735, -2.98e-08), (0.0, 3.92, -0.05656), (0.0, 0.5019, 0.0), (0.1503, 0.0, 0.0), (0.0, 0.0, 0.0), (0.2919, 2.778, -0.05656), (0.0, 2.794, 0.0), (1.065, 0.5533, -0.05656), (0.0, 0.362, 0.0), (0.8204, 0.2966, -0.05656), (0.0, 0.2377, 0.0), (0.3304, 1.887, -0.05656), (0.0, 1.887, 0.0), (1.004, 0.4165, -0.05656), (0.5843, 0.6967, -0.05656), (0.0, 0.6384, 0.0), (0.3337, 0.8163, -0.05656), (0.0, 0.7638, 0.0), (0.3077, 0.9159, -0.05656), (0.0, 0.9136, 0.0), (0.5019, 1.034, -0.05656), (0.0, 1.058, 0.0), (0.674, 1.176, -0.05656), (0.0, 1.196, 0.0), (0.8948, 1.351, -0.05656), (0.0, 1.334, 0.0), (0.8009, 1.485, -0.05656), (0.0, 1.473, 0.0), (0.5876, 1.59, -0.05656), (0.0, 1.581, 0.0), (0.3836, 1.679, -0.05656), (0.0, 1.734, 0.0), (0.3278, 2.029, -0.05656), (0.0, 2.029, 0.0), (0.5276, 2.116, -0.05656), (0.0, 2.116, 0.0), (0.7384, 2.241, -0.05656), (0.0, 2.241, 0.0), (0.9167, 2.395, -0.05656), (0.0, 2.347, 0.0), (0.8143, 2.488, -0.05656), (0.0, 2.496, 0.0), (0.6874, 2.578, -0.05656), (0.0, 2.611, 0.0), (0.4713, 2.661, -0.05656), (0.0, 2.682, 0.0), (0.2908, 2.901, -0.05656), (0.0, 2.915, 0.0), (0.3579, 2.994, -0.05656), (0.0, 3.008, 0.0), (0.4755, 3.152, -0.05656), (0.0, 3.163, 0.0), (0.5177, 3.325, -0.05656), (0.0, 3.333, 0.0), (0.4245, 3.419, -0.05656), (0.0, 3.426, 0.0), (0.3007, 3.486, -0.05656), (0.0, 3.534, 0.0), (0.2449, 3.732, -0.05656), (0.0, 3.727, 0.0), (0.2361, 3.647, -0.05656), (0.0, 3.66, 0.0), (0.04904, -0.2735, -2.98e-08), (0.4961, 0.6154, 0.0), (0.0773, 3.878, -0.05656), (0.07516, 0.0, 0.0), (0.5327, 0.5276, 0.0), (0.146, 2.786, 0.0), (0.4102, 0.2671, 0.0), (0.502, 0.3893, 0.0), (0.1652, 1.887, 0.0), (0.2922, 0.6676, 0.0), (0.1668, 0.79, 0.0), (0.1539, 0.9147, 0.0), (0.251, 1.046, 0.0), (0.337, 1.186, 0.0), (0.4474, 1.342, 0.0), (0.4005, 1.479, 0.0), (0.2938, 1.585, 0.0), (0.1918, 1.706, 0.0), (0.1639, 2.029, 0.0), (0.2638, 2.116, 0.0), (0.3692, 2.241, 0.0), (0.4584, 2.371, 0.0), (0.4072, 2.492, 0.0), (0.3437, 2.595, 0.0), (0.2356, 2.672, 0.0), (0.1454, 2.908, 0.0), (0.1789, 3.001, 0.0), (0.2377, 3.158, 0.0), (0.2589, 3.329, 0.0), (0.2123, 3.423, 0.0), (0.1504, 3.51, 0.0), (0.1224, 3.729, 0.0), (0.1181, 3.653, 0.0)], [], [(97, 62, 3, 68), (75, 18, 20, 76), (67, 2, 18, 75), (66, 1, 7, 69), (70, 11, 2, 67), (90, 48, 9, 71), (69, 7, 13, 72), (73, 17, 11, 70), (83, 34, 15, 74), (72, 13, 17, 73), (76, 20, 22, 77), (77, 22, 24, 78), (78, 24, 26, 79), (79, 26, 28, 80), (80, 28, 30, 81), (81, 30, 32, 82), (82, 32, 34, 83), (74, 15, 36, 84), (84, 36, 38, 85), (85, 38, 40, 86), (86, 40, 42, 87), (87, 42, 44, 88), (88, 44, 46, 89), (89, 46, 48, 90), (71, 9, 50, 91), (91, 50, 52, 92), (92, 52, 54, 93), (93, 54, 56, 94), (94, 56, 58, 95), (95, 58, 60, 96), (98, 64, 62, 97), (96, 60, 64, 98), (61, 96, 98, 65), (65, 98, 97, 63), (59, 95, 96, 61), (57, 94, 95, 59), (55, 93, 94, 57), (53, 92, 93, 55), (51, 91, 92, 53), (10, 71, 91, 51), (47, 89, 90, 49), (45, 88, 89, 47), (43, 87, 88, 45), (41, 86, 87, 43), (39, 85, 86, 41), (37, 84, 85, 39), (16, 74, 84, 37), (33, 82, 83, 35), (31, 81, 82, 33), (29, 80, 81, 31), (27, 79, 80, 29), (25, 78, 79, 27), (23, 77, 78, 25), (21, 76, 77, 23), (14, 72, 73, 12), (35, 83, 74, 16), (12, 73, 70, 6), (8, 69, 72, 14), (49, 90, 71, 10), (6, 70, 67, 0), (4, 66, 69, 8), (0, 67, 75, 19), (19, 75, 76, 21), (63, 97, 68, 5)])
me_plane_003.use_remesh_preserve_volume = False
me_plane_003.use_remesh_preserve_attributes = False
me_plane_003.use_mirror_vertex_groups = False
me_plane_003.update()
me_plane_004 = bpy.data.meshes.new('Plane.004')
me_plane_004.from_pydata([(0.0, 0.6012, 0.0), (0.09808, -0.2735, -2.98e-08), (0.9923, 0.6296, -0.05656), (0.1546, 3.836, -0.05656), (0.0, -0.2735, -2.98e-08), (0.0, 3.92, -0.05656), (0.0, 0.5019, 0.0), (0.1503, 0.0, 0.0), (0.0, 0.0, 0.0), (0.2919, 2.778, -0.05656), (0.0, 2.794, 0.0), (1.065, 0.5533, -0.05656), (0.0, 0.362, 0.0), (0.8204, 0.2966, -0.05656), (0.0, 0.2377, 0.0), (0.3304, 1.887, -0.05656), (0.0, 1.887, 0.0), (1.004, 0.4165, -0.05656), (0.5843, 0.6967, -0.05656), (0.0, 0.6384, 0.0), (0.3337, 0.8163, -0.05656), (0.0, 0.7638, 0.0), (0.3077, 0.9159, -0.05656), (0.0, 0.9136, 0.0), (0.5019, 1.034, -0.05656), (0.0, 1.058, 0.0), (0.674, 1.176, -0.05656), (0.0, 1.196, 0.0), (0.8948, 1.351, -0.05656), (0.0, 1.334, 0.0), (0.8009, 1.485, -0.05656), (0.0, 1.473, 0.0), (0.5876, 1.59, -0.05656), (0.0, 1.581, 0.0), (0.3836, 1.679, -0.05656), (0.0, 1.734, 0.0), (0.3278, 2.029, -0.05656), (0.0, 2.029, 0.0), (0.5276, 2.116, -0.05656), (0.0, 2.116, 0.0), (0.7384, 2.241, -0.05656), (0.0, 2.241, 0.0), (0.9167, 2.395, -0.05656), (0.0, 2.347, 0.0), (0.8143, 2.488, -0.05656), (0.0, 2.496, 0.0), (0.6874, 2.578, -0.05656), (0.0, 2.611, 0.0), (0.4713, 2.661, -0.05656), (0.0, 2.682, 0.0), (0.2908, 2.901, -0.05656), (0.0, 2.915, 0.0), (0.3579, 2.994, -0.05656), (0.0, 3.008, 0.0), (0.4755, 3.152, -0.05656), (0.0, 3.163, 0.0), (0.5177, 3.325, -0.05656), (0.0, 3.333, 0.0), (0.4245, 3.419, -0.05656), (0.0, 3.426, 0.0), (0.3007, 3.486, -0.05656), (0.0, 3.534, 0.0), (0.2449, 3.732, -0.05656), (0.0, 3.727, 0.0), (0.2361, 3.647, -0.05656), (0.0, 3.66, 0.0), (0.04904, -0.2735, -2.98e-08), (0.4961, 0.6154, 0.0), (0.0773, 3.878, -0.05656), (0.07516, 0.0, 0.0), (0.5327, 0.5276, 0.0), (0.146, 2.786, 0.0), (0.4102, 0.2671, 0.0), (0.502, 0.3893, 0.0), (0.1652, 1.887, 0.0), (0.2922, 0.6676, 0.0), (0.1668, 0.79, 0.0), (0.1539, 0.9147, 0.0), (0.251, 1.046, 0.0), (0.337, 1.186, 0.0), (0.4474, 1.342, 0.0), (0.4005, 1.479, 0.0), (0.2938, 1.585, 0.0), (0.1918, 1.706, 0.0), (0.1639, 2.029, 0.0), (0.2638, 2.116, 0.0), (0.3692, 2.241, 0.0), (0.4584, 2.371, 0.0), (0.4072, 2.492, 0.0), (0.3437, 2.595, 0.0), (0.2356, 2.672, 0.0), (0.1454, 2.908, 0.0), (0.1789, 3.001, 0.0), (0.2377, 3.158, 0.0), (0.2589, 3.329, 0.0), (0.2123, 3.423, 0.0), (0.1504, 3.51, 0.0), (0.1224, 3.729, 0.0), (0.1181, 3.653, 0.0)], [], [(97, 62, 3, 68), (75, 18, 20, 76), (67, 2, 18, 75), (66, 1, 7, 69), (70, 11, 2, 67), (90, 48, 9, 71), (69, 7, 13, 72), (73, 17, 11, 70), (83, 34, 15, 74), (72, 13, 17, 73), (76, 20, 22, 77), (77, 22, 24, 78), (78, 24, 26, 79), (79, 26, 28, 80), (80, 28, 30, 81), (81, 30, 32, 82), (82, 32, 34, 83), (74, 15, 36, 84), (84, 36, 38, 85), (85, 38, 40, 86), (86, 40, 42, 87), (87, 42, 44, 88), (88, 44, 46, 89), (89, 46, 48, 90), (71, 9, 50, 91), (91, 50, 52, 92), (92, 52, 54, 93), (93, 54, 56, 94), (94, 56, 58, 95), (95, 58, 60, 96), (98, 64, 62, 97), (96, 60, 64, 98), (61, 96, 98, 65), (65, 98, 97, 63), (59, 95, 96, 61), (57, 94, 95, 59), (55, 93, 94, 57), (53, 92, 93, 55), (51, 91, 92, 53), (10, 71, 91, 51), (47, 89, 90, 49), (45, 88, 89, 47), (43, 87, 88, 45), (41, 86, 87, 43), (39, 85, 86, 41), (37, 84, 85, 39), (16, 74, 84, 37), (33, 82, 83, 35), (31, 81, 82, 33), (29, 80, 81, 31), (27, 79, 80, 29), (25, 78, 79, 27), (23, 77, 78, 25), (21, 76, 77, 23), (14, 72, 73, 12), (35, 83, 74, 16), (12, 73, 70, 6), (8, 69, 72, 14), (49, 90, 71, 10), (6, 70, 67, 0), (4, 66, 69, 8), (0, 67, 75, 19), (19, 75, 76, 21), (63, 97, 68, 5)])
me_plane_004.use_remesh_preserve_volume = False
me_plane_004.use_remesh_preserve_attributes = False
me_plane_004.use_mirror_vertex_groups = False
me_plane_004.update()
me_plane_005 = bpy.data.meshes.new('Plane.005')
me_plane_005.from_pydata([(0.0, 0.6012, 0.0), (0.09808, -0.2735, -2.98e-08), (0.9923, 0.6296, -0.05656), (0.1546, 3.836, -0.05656), (0.0, -0.2735, -2.98e-08), (0.0, 3.92, -0.05656), (0.0, 0.5019, 0.0), (0.1503, 0.0, 0.0), (0.0, 0.0, 0.0), (0.2919, 2.778, -0.05656), (0.0, 2.794, 0.0), (1.065, 0.5533, -0.05656), (0.0, 0.362, 0.0), (0.8204, 0.2966, -0.05656), (0.0, 0.2377, 0.0), (0.3304, 1.887, -0.05656), (0.0, 1.887, 0.0), (1.004, 0.4165, -0.05656), (0.5843, 0.6967, -0.05656), (0.0, 0.6384, 0.0), (0.3337, 0.8163, -0.05656), (0.0, 0.7638, 0.0), (0.3077, 0.9159, -0.05656), (0.0, 0.9136, 0.0), (0.5019, 1.034, -0.05656), (0.0, 1.058, 0.0), (0.674, 1.176, -0.05656), (0.0, 1.196, 0.0), (0.8948, 1.351, -0.05656), (0.0, 1.334, 0.0), (0.8009, 1.485, -0.05656), (0.0, 1.473, 0.0), (0.5876, 1.59, -0.05656), (0.0, 1.581, 0.0), (0.3836, 1.679, -0.05656), (0.0, 1.734, 0.0), (0.3278, 2.029, -0.05656), (0.0, 2.029, 0.0), (0.5276, 2.116, -0.05656), (0.0, 2.116, 0.0), (0.7384, 2.241, -0.05656), (0.0, 2.241, 0.0), (0.9167, 2.395, -0.05656), (0.0, 2.347, 0.0), (0.8143, 2.488, -0.05656), (0.0, 2.496, 0.0), (0.6874, 2.578, -0.05656), (0.0, 2.611, 0.0), (0.4713, 2.661, -0.05656), (0.0, 2.682, 0.0), (0.2908, 2.901, -0.05656), (0.0, 2.915, 0.0), (0.3579, 2.994, -0.05656), (0.0, 3.008, 0.0), (0.4755, 3.152, -0.05656), (0.0, 3.163, 0.0), (0.5177, 3.325, -0.05656), (0.0, 3.333, 0.0), (0.4245, 3.419, -0.05656), (0.0, 3.426, 0.0), (0.3007, 3.486, -0.05656), (0.0, 3.534, 0.0), (0.2449, 3.732, -0.05656), (0.0, 3.727, 0.0), (0.2361, 3.647, -0.05656), (0.0, 3.66, 0.0), (0.04904, -0.2735, -2.98e-08), (0.4961, 0.6154, 0.0), (0.0773, 3.878, -0.05656), (0.07516, 0.0, 0.0), (0.5327, 0.5276, 0.0), (0.146, 2.786, 0.0), (0.4102, 0.2671, 0.0), (0.502, 0.3893, 0.0), (0.1652, 1.887, 0.0), (0.2922, 0.6676, 0.0), (0.1668, 0.79, 0.0), (0.1539, 0.9147, 0.0), (0.251, 1.046, 0.0), (0.337, 1.186, 0.0), (0.4474, 1.342, 0.0), (0.4005, 1.479, 0.0), (0.2938, 1.585, 0.0), (0.1918, 1.706, 0.0), (0.1639, 2.029, 0.0), (0.2638, 2.116, 0.0), (0.3692, 2.241, 0.0), (0.4584, 2.371, 0.0), (0.4072, 2.492, 0.0), (0.3437, 2.595, 0.0), (0.2356, 2.672, 0.0), (0.1454, 2.908, 0.0), (0.1789, 3.001, 0.0), (0.2377, 3.158, 0.0), (0.2589, 3.329, 0.0), (0.2123, 3.423, 0.0), (0.1504, 3.51, 0.0), (0.1224, 3.729, 0.0), (0.1181, 3.653, 0.0)], [], [(97, 62, 3, 68), (75, 18, 20, 76), (67, 2, 18, 75), (66, 1, 7, 69), (70, 11, 2, 67), (90, 48, 9, 71), (69, 7, 13, 72), (73, 17, 11, 70), (83, 34, 15, 74), (72, 13, 17, 73), (76, 20, 22, 77), (77, 22, 24, 78), (78, 24, 26, 79), (79, 26, 28, 80), (80, 28, 30, 81), (81, 30, 32, 82), (82, 32, 34, 83), (74, 15, 36, 84), (84, 36, 38, 85), (85, 38, 40, 86), (86, 40, 42, 87), (87, 42, 44, 88), (88, 44, 46, 89), (89, 46, 48, 90), (71, 9, 50, 91), (91, 50, 52, 92), (92, 52, 54, 93), (93, 54, 56, 94), (94, 56, 58, 95), (95, 58, 60, 96), (98, 64, 62, 97), (96, 60, 64, 98), (61, 96, 98, 65), (65, 98, 97, 63), (59, 95, 96, 61), (57, 94, 95, 59), (55, 93, 94, 57), (53, 92, 93, 55), (51, 91, 92, 53), (10, 71, 91, 51), (47, 89, 90, 49), (45, 88, 89, 47), (43, 87, 88, 45), (41, 86, 87, 43), (39, 85, 86, 41), (37, 84, 85, 39), (16, 74, 84, 37), (33, 82, 83, 35), (31, 81, 82, 33), (29, 80, 81, 31), (27, 79, 80, 29), (25, 78, 79, 27), (23, 77, 78, 25), (21, 76, 77, 23), (14, 72, 73, 12), (35, 83, 74, 16), (12, 73, 70, 6), (8, 69, 72, 14), (49, 90, 71, 10), (6, 70, 67, 0), (4, 66, 69, 8), (0, 67, 75, 19), (19, 75, 76, 21), (63, 97, 68, 5)])
me_plane_005.use_remesh_preserve_volume = False
me_plane_005.use_remesh_preserve_attributes = False
me_plane_005.use_mirror_vertex_groups = False
me_plane_005.update()
me_plane_006 = bpy.data.meshes.new('Plane.006')
me_plane_006.from_pydata([(0.0, 0.6012, 0.0), (0.09808, -0.2735, -2.98e-08), (0.9923, 0.6296, -0.05656), (0.1546, 3.836, -0.05656), (0.0, -0.2735, -2.98e-08), (0.0, 3.92, -0.05656), (0.0, 0.5019, 0.0), (0.1503, 0.0, 0.0), (0.0, 0.0, 0.0), (0.2919, 2.778, -0.05656), (0.0, 2.794, 0.0), (1.065, 0.5533, -0.05656), (0.0, 0.362, 0.0), (0.8204, 0.2966, -0.05656), (0.0, 0.2377, 0.0), (0.3304, 1.887, -0.05656), (0.0, 1.887, 0.0), (1.004, 0.4165, -0.05656), (0.5843, 0.6967, -0.05656), (0.0, 0.6384, 0.0), (0.3337, 0.8163, -0.05656), (0.0, 0.7638, 0.0), (0.3077, 0.9159, -0.05656), (0.0, 0.9136, 0.0), (0.5019, 1.034, -0.05656), (0.0, 1.058, 0.0), (0.674, 1.176, -0.05656), (0.0, 1.196, 0.0), (0.8948, 1.351, -0.05656), (0.0, 1.334, 0.0), (0.8009, 1.485, -0.05656), (0.0, 1.473, 0.0), (0.5876, 1.59, -0.05656), (0.0, 1.581, 0.0), (0.3836, 1.679, -0.05656), (0.0, 1.734, 0.0), (0.3278, 2.029, -0.05656), (0.0, 2.029, 0.0), (0.5276, 2.116, -0.05656), (0.0, 2.116, 0.0), (0.7384, 2.241, -0.05656), (0.0, 2.241, 0.0), (0.9167, 2.395, -0.05656), (0.0, 2.347, 0.0), (0.8143, 2.488, -0.05656), (0.0, 2.496, 0.0), (0.6874, 2.578, -0.05656), (0.0, 2.611, 0.0), (0.4713, 2.661, -0.05656), (0.0, 2.682, 0.0), (0.2908, 2.901, -0.05656), (0.0, 2.915, 0.0), (0.3579, 2.994, -0.05656), (0.0, 3.008, 0.0), (0.4755, 3.152, -0.05656), (0.0, 3.163, 0.0), (0.5177, 3.325, -0.05656), (0.0, 3.333, 0.0), (0.4245, 3.419, -0.05656), (0.0, 3.426, 0.0), (0.3007, 3.486, -0.05656), (0.0, 3.534, 0.0), (0.2449, 3.732, -0.05656), (0.0, 3.727, 0.0), (0.2361, 3.647, -0.05656), (0.0, 3.66, 0.0), (0.04904, -0.2735, -2.98e-08), (0.4961, 0.6154, 0.0), (0.0773, 3.878, -0.05656), (0.07516, 0.0, 0.0), (0.5327, 0.5276, 0.0), (0.146, 2.786, 0.0), (0.4102, 0.2671, 0.0), (0.502, 0.3893, 0.0), (0.1652, 1.887, 0.0), (0.2922, 0.6676, 0.0), (0.1668, 0.79, 0.0), (0.1539, 0.9147, 0.0), (0.251, 1.046, 0.0), (0.337, 1.186, 0.0), (0.4474, 1.342, 0.0), (0.4005, 1.479, 0.0), (0.2938, 1.585, 0.0), (0.1918, 1.706, 0.0), (0.1639, 2.029, 0.0), (0.2638, 2.116, 0.0), (0.3692, 2.241, 0.0), (0.4584, 2.371, 0.0), (0.4072, 2.492, 0.0), (0.3437, 2.595, 0.0), (0.2356, 2.672, 0.0), (0.1454, 2.908, 0.0), (0.1789, 3.001, 0.0), (0.2377, 3.158, 0.0), (0.2589, 3.329, 0.0), (0.2123, 3.423, 0.0), (0.1504, 3.51, 0.0), (0.1224, 3.729, 0.0), (0.1181, 3.653, 0.0)], [], [(97, 62, 3, 68), (75, 18, 20, 76), (67, 2, 18, 75), (66, 1, 7, 69), (70, 11, 2, 67), (90, 48, 9, 71), (69, 7, 13, 72), (73, 17, 11, 70), (83, 34, 15, 74), (72, 13, 17, 73), (76, 20, 22, 77), (77, 22, 24, 78), (78, 24, 26, 79), (79, 26, 28, 80), (80, 28, 30, 81), (81, 30, 32, 82), (82, 32, 34, 83), (74, 15, 36, 84), (84, 36, 38, 85), (85, 38, 40, 86), (86, 40, 42, 87), (87, 42, 44, 88), (88, 44, 46, 89), (89, 46, 48, 90), (71, 9, 50, 91), (91, 50, 52, 92), (92, 52, 54, 93), (93, 54, 56, 94), (94, 56, 58, 95), (95, 58, 60, 96), (98, 64, 62, 97), (96, 60, 64, 98), (61, 96, 98, 65), (65, 98, 97, 63), (59, 95, 96, 61), (57, 94, 95, 59), (55, 93, 94, 57), (53, 92, 93, 55), (51, 91, 92, 53), (10, 71, 91, 51), (47, 89, 90, 49), (45, 88, 89, 47), (43, 87, 88, 45), (41, 86, 87, 43), (39, 85, 86, 41), (37, 84, 85, 39), (16, 74, 84, 37), (33, 82, 83, 35), (31, 81, 82, 33), (29, 80, 81, 31), (27, 79, 80, 29), (25, 78, 79, 27), (23, 77, 78, 25), (21, 76, 77, 23), (14, 72, 73, 12), (35, 83, 74, 16), (12, 73, 70, 6), (8, 69, 72, 14), (49, 90, 71, 10), (6, 70, 67, 0), (4, 66, 69, 8), (0, 67, 75, 19), (19, 75, 76, 21), (63, 97, 68, 5)])
me_plane_006.use_remesh_preserve_volume = False
me_plane_006.use_remesh_preserve_attributes = False
me_plane_006.use_mirror_vertex_groups = False
me_plane_006.update()
me_plane_007 = bpy.data.meshes.new('Plane.007')
me_plane_007.from_pydata([(0.0, 0.6012, 0.0), (0.09808, -0.2735, -2.98e-08), (0.9923, 0.6296, -0.05656), (0.1546, 3.836, -0.05656), (0.0, -0.2735, -2.98e-08), (0.0, 3.92, -0.05656), (0.0, 0.5019, 0.0), (0.1503, 0.0, 0.0), (0.0, 0.0, 0.0), (0.2919, 2.778, -0.05656), (0.0, 2.794, 0.0), (1.065, 0.5533, -0.05656), (0.0, 0.362, 0.0), (0.8204, 0.2966, -0.05656), (0.0, 0.2377, 0.0), (0.3304, 1.887, -0.05656), (0.0, 1.887, 0.0), (1.004, 0.4165, -0.05656), (0.5843, 0.6967, -0.05656), (0.0, 0.6384, 0.0), (0.3337, 0.8163, -0.05656), (0.0, 0.7638, 0.0), (0.3077, 0.9159, -0.05656), (0.0, 0.9136, 0.0), (0.5019, 1.034, -0.05656), (0.0, 1.058, 0.0), (0.674, 1.176, -0.05656), (0.0, 1.196, 0.0), (0.8948, 1.351, -0.05656), (0.0, 1.334, 0.0), (0.8009, 1.485, -0.05656), (0.0, 1.473, 0.0), (0.5876, 1.59, -0.05656), (0.0, 1.581, 0.0), (0.3836, 1.679, -0.05656), (0.0, 1.734, 0.0), (0.3278, 2.029, -0.05656), (0.0, 2.029, 0.0), (0.5276, 2.116, -0.05656), (0.0, 2.116, 0.0), (0.7384, 2.241, -0.05656), (0.0, 2.241, 0.0), (0.9167, 2.395, -0.05656), (0.0, 2.347, 0.0), (0.8143, 2.488, -0.05656), (0.0, 2.496, 0.0), (0.6874, 2.578, -0.05656), (0.0, 2.611, 0.0), (0.4713, 2.661, -0.05656), (0.0, 2.682, 0.0), (0.2908, 2.901, -0.05656), (0.0, 2.915, 0.0), (0.3579, 2.994, -0.05656), (0.0, 3.008, 0.0), (0.4755, 3.152, -0.05656), (0.0, 3.163, 0.0), (0.5177, 3.325, -0.05656), (0.0, 3.333, 0.0), (0.4245, 3.419, -0.05656), (0.0, 3.426, 0.0), (0.3007, 3.486, -0.05656), (0.0, 3.534, 0.0), (0.2449, 3.732, -0.05656), (0.0, 3.727, 0.0), (0.2361, 3.647, -0.05656), (0.0, 3.66, 0.0), (0.04904, -0.2735, -2.98e-08), (0.4961, 0.6154, 0.0), (0.0773, 3.878, -0.05656), (0.07516, 0.0, 0.0), (0.5327, 0.5276, 0.0), (0.146, 2.786, 0.0), (0.4102, 0.2671, 0.0), (0.502, 0.3893, 0.0), (0.1652, 1.887, 0.0), (0.2922, 0.6676, 0.0), (0.1668, 0.79, 0.0), (0.1539, 0.9147, 0.0), (0.251, 1.046, 0.0), (0.337, 1.186, 0.0), (0.4474, 1.342, 0.0), (0.4005, 1.479, 0.0), (0.2938, 1.585, 0.0), (0.1918, 1.706, 0.0), (0.1639, 2.029, 0.0), (0.2638, 2.116, 0.0), (0.3692, 2.241, 0.0), (0.4584, 2.371, 0.0), (0.4072, 2.492, 0.0), (0.3437, 2.595, 0.0), (0.2356, 2.672, 0.0), (0.1454, 2.908, 0.0), (0.1789, 3.001, 0.0), (0.2377, 3.158, 0.0), (0.2589, 3.329, 0.0), (0.2123, 3.423, 0.0), (0.1504, 3.51, 0.0), (0.1224, 3.729, 0.0), (0.1181, 3.653, 0.0)], [], [(97, 62, 3, 68), (75, 18, 20, 76), (67, 2, 18, 75), (66, 1, 7, 69), (70, 11, 2, 67), (90, 48, 9, 71), (69, 7, 13, 72), (73, 17, 11, 70), (83, 34, 15, 74), (72, 13, 17, 73), (76, 20, 22, 77), (77, 22, 24, 78), (78, 24, 26, 79), (79, 26, 28, 80), (80, 28, 30, 81), (81, 30, 32, 82), (82, 32, 34, 83), (74, 15, 36, 84), (84, 36, 38, 85), (85, 38, 40, 86), (86, 40, 42, 87), (87, 42, 44, 88), (88, 44, 46, 89), (89, 46, 48, 90), (71, 9, 50, 91), (91, 50, 52, 92), (92, 52, 54, 93), (93, 54, 56, 94), (94, 56, 58, 95), (95, 58, 60, 96), (98, 64, 62, 97), (96, 60, 64, 98), (61, 96, 98, 65), (65, 98, 97, 63), (59, 95, 96, 61), (57, 94, 95, 59), (55, 93, 94, 57), (53, 92, 93, 55), (51, 91, 92, 53), (10, 71, 91, 51), (47, 89, 90, 49), (45, 88, 89, 47), (43, 87, 88, 45), (41, 86, 87, 43), (39, 85, 86, 41), (37, 84, 85, 39), (16, 74, 84, 37), (33, 82, 83, 35), (31, 81, 82, 33), (29, 80, 81, 31), (27, 79, 80, 29), (25, 78, 79, 27), (23, 77, 78, 25), (21, 76, 77, 23), (14, 72, 73, 12), (35, 83, 74, 16), (12, 73, 70, 6), (8, 69, 72, 14), (49, 90, 71, 10), (6, 70, 67, 0), (4, 66, 69, 8), (0, 67, 75, 19), (19, 75, 76, 21), (63, 97, 68, 5)])
me_plane_007.use_remesh_preserve_volume = False
me_plane_007.use_remesh_preserve_attributes = False
me_plane_007.use_mirror_vertex_groups = False
me_plane_007.update()
me_plane_008 = bpy.data.meshes.new('Plane.008')
me_plane_008.from_pydata([(0.0, 0.6012, 0.0), (0.09808, -0.2735, -2.98e-08), (0.9923, 0.6296, -0.05656), (0.1546, 3.836, -0.05656), (0.0, -0.2735, -2.98e-08), (0.0, 3.92, -0.05656), (0.0, 0.5019, 0.0), (0.1503, 0.0, 0.0), (0.0, 0.0, 0.0), (0.2919, 2.778, -0.05656), (0.0, 2.794, 0.0), (1.065, 0.5533, -0.05656), (0.0, 0.362, 0.0), (0.8204, 0.2966, -0.05656), (0.0, 0.2377, 0.0), (0.3304, 1.887, -0.05656), (0.0, 1.887, 0.0), (1.004, 0.4165, -0.05656), (0.5843, 0.6967, -0.05656), (0.0, 0.6384, 0.0), (0.3337, 0.8163, -0.05656), (0.0, 0.7638, 0.0), (0.3077, 0.9159, -0.05656), (0.0, 0.9136, 0.0), (0.5019, 1.034, -0.05656), (0.0, 1.058, 0.0), (0.674, 1.176, -0.05656), (0.0, 1.196, 0.0), (0.8948, 1.351, -0.05656), (0.0, 1.334, 0.0), (0.8009, 1.485, -0.05656), (0.0, 1.473, 0.0), (0.5876, 1.59, -0.05656), (0.0, 1.581, 0.0), (0.3836, 1.679, -0.05656), (0.0, 1.734, 0.0), (0.3278, 2.029, -0.05656), (0.0, 2.029, 0.0), (0.5276, 2.116, -0.05656), (0.0, 2.116, 0.0), (0.7384, 2.241, -0.05656), (0.0, 2.241, 0.0), (0.9167, 2.395, -0.05656), (0.0, 2.347, 0.0), (0.8143, 2.488, -0.05656), (0.0, 2.496, 0.0), (0.6874, 2.578, -0.05656), (0.0, 2.611, 0.0), (0.4713, 2.661, -0.05656), (0.0, 2.682, 0.0), (0.2908, 2.901, -0.05656), (0.0, 2.915, 0.0), (0.3579, 2.994, -0.05656), (0.0, 3.008, 0.0), (0.4755, 3.152, -0.05656), (0.0, 3.163, 0.0), (0.5177, 3.325, -0.05656), (0.0, 3.333, 0.0), (0.4245, 3.419, -0.05656), (0.0, 3.426, 0.0), (0.3007, 3.486, -0.05656), (0.0, 3.534, 0.0), (0.2449, 3.732, -0.05656), (0.0, 3.727, 0.0), (0.2361, 3.647, -0.05656), (0.0, 3.66, 0.0), (0.04904, -0.2735, -2.98e-08), (0.4961, 0.6154, 0.0), (0.0773, 3.878, -0.05656), (0.07516, 0.0, 0.0), (0.5327, 0.5276, 0.0), (0.146, 2.786, 0.0), (0.4102, 0.2671, 0.0), (0.502, 0.3893, 0.0), (0.1652, 1.887, 0.0), (0.2922, 0.6676, 0.0), (0.1668, 0.79, 0.0), (0.1539, 0.9147, 0.0), (0.251, 1.046, 0.0), (0.337, 1.186, 0.0), (0.4474, 1.342, 0.0), (0.4005, 1.479, 0.0), (0.2938, 1.585, 0.0), (0.1918, 1.706, 0.0), (0.1639, 2.029, 0.0), (0.2638, 2.116, 0.0), (0.3692, 2.241, 0.0), (0.4584, 2.371, 0.0), (0.4072, 2.492, 0.0), (0.3437, 2.595, 0.0), (0.2356, 2.672, 0.0), (0.1454, 2.908, 0.0), (0.1789, 3.001, 0.0), (0.2377, 3.158, 0.0), (0.2589, 3.329, 0.0), (0.2123, 3.423, 0.0), (0.1504, 3.51, 0.0), (0.1224, 3.729, 0.0), (0.1181, 3.653, 0.0)], [], [(97, 62, 3, 68), (75, 18, 20, 76), (67, 2, 18, 75), (66, 1, 7, 69), (70, 11, 2, 67), (90, 48, 9, 71), (69, 7, 13, 72), (73, 17, 11, 70), (83, 34, 15, 74), (72, 13, 17, 73), (76, 20, 22, 77), (77, 22, 24, 78), (78, 24, 26, 79), (79, 26, 28, 80), (80, 28, 30, 81), (81, 30, 32, 82), (82, 32, 34, 83), (74, 15, 36, 84), (84, 36, 38, 85), (85, 38, 40, 86), (86, 40, 42, 87), (87, 42, 44, 88), (88, 44, 46, 89), (89, 46, 48, 90), (71, 9, 50, 91), (91, 50, 52, 92), (92, 52, 54, 93), (93, 54, 56, 94), (94, 56, 58, 95), (95, 58, 60, 96), (98, 64, 62, 97), (96, 60, 64, 98), (61, 96, 98, 65), (65, 98, 97, 63), (59, 95, 96, 61), (57, 94, 95, 59), (55, 93, 94, 57), (53, 92, 93, 55), (51, 91, 92, 53), (10, 71, 91, 51), (47, 89, 90, 49), (45, 88, 89, 47), (43, 87, 88, 45), (41, 86, 87, 43), (39, 85, 86, 41), (37, 84, 85, 39), (16, 74, 84, 37), (33, 82, 83, 35), (31, 81, 82, 33), (29, 80, 81, 31), (27, 79, 80, 29), (25, 78, 79, 27), (23, 77, 78, 25), (21, 76, 77, 23), (14, 72, 73, 12), (35, 83, 74, 16), (12, 73, 70, 6), (8, 69, 72, 14), (49, 90, 71, 10), (6, 70, 67, 0), (4, 66, 69, 8), (0, 67, 75, 19), (19, 75, 76, 21), (63, 97, 68, 5)])
me_plane_008.use_remesh_preserve_volume = False
me_plane_008.use_remesh_preserve_attributes = False
me_plane_008.use_mirror_vertex_groups = False
me_plane_008.update()
me_plane_009 = bpy.data.meshes.new('Plane.009')
me_plane_009.from_pydata([(0.0, 0.6012, 0.0), (0.09808, -0.2735, -2.98e-08), (0.9923, 0.6296, -0.05656), (0.1546, 3.836, -0.05656), (0.0, -0.2735, -2.98e-08), (0.0, 3.92, -0.05656), (0.0, 0.5019, 0.0), (0.1503, 0.0, 0.0), (0.0, 0.0, 0.0), (0.2919, 2.778, -0.05656), (0.0, 2.794, 0.0), (1.065, 0.5533, -0.05656), (0.0, 0.362, 0.0), (0.8204, 0.2966, -0.05656), (0.0, 0.2377, 0.0), (0.3304, 1.887, -0.05656), (0.0, 1.887, 0.0), (1.004, 0.4165, -0.05656), (0.5843, 0.6967, -0.05656), (0.0, 0.6384, 0.0), (0.3337, 0.8163, -0.05656), (0.0, 0.7638, 0.0), (0.3077, 0.9159, -0.05656), (0.0, 0.9136, 0.0), (0.5019, 1.034, -0.05656), (0.0, 1.058, 0.0), (0.674, 1.176, -0.05656), (0.0, 1.196, 0.0), (0.8948, 1.351, -0.05656), (0.0, 1.334, 0.0), (0.8009, 1.485, -0.05656), (0.0, 1.473, 0.0), (0.5876, 1.59, -0.05656), (0.0, 1.581, 0.0), (0.3836, 1.679, -0.05656), (0.0, 1.734, 0.0), (0.3278, 2.029, -0.05656), (0.0, 2.029, 0.0), (0.5276, 2.116, -0.05656), (0.0, 2.116, 0.0), (0.7384, 2.241, -0.05656), (0.0, 2.241, 0.0), (0.9167, 2.395, -0.05656), (0.0, 2.347, 0.0), (0.8143, 2.488, -0.05656), (0.0, 2.496, 0.0), (0.6874, 2.578, -0.05656), (0.0, 2.611, 0.0), (0.4713, 2.661, -0.05656), (0.0, 2.682, 0.0), (0.2908, 2.901, -0.05656), (0.0, 2.915, 0.0), (0.3579, 2.994, -0.05656), (0.0, 3.008, 0.0), (0.4755, 3.152, -0.05656), (0.0, 3.163, 0.0), (0.5177, 3.325, -0.05656), (0.0, 3.333, 0.0), (0.4245, 3.419, -0.05656), (0.0, 3.426, 0.0), (0.3007, 3.486, -0.05656), (0.0, 3.534, 0.0), (0.2449, 3.732, -0.05656), (0.0, 3.727, 0.0), (0.2361, 3.647, -0.05656), (0.0, 3.66, 0.0), (0.04904, -0.2735, -2.98e-08), (0.4961, 0.6154, 0.0), (0.0773, 3.878, -0.05656), (0.07516, 0.0, 0.0), (0.5327, 0.5276, 0.0), (0.146, 2.786, 0.0), (0.4102, 0.2671, 0.0), (0.502, 0.3893, 0.0), (0.1652, 1.887, 0.0), (0.2922, 0.6676, 0.0), (0.1668, 0.79, 0.0), (0.1539, 0.9147, 0.0), (0.251, 1.046, 0.0), (0.337, 1.186, 0.0), (0.4474, 1.342, 0.0), (0.4005, 1.479, 0.0), (0.2938, 1.585, 0.0), (0.1918, 1.706, 0.0), (0.1639, 2.029, 0.0), (0.2638, 2.116, 0.0), (0.3692, 2.241, 0.0), (0.4584, 2.371, 0.0), (0.4072, 2.492, 0.0), (0.3437, 2.595, 0.0), (0.2356, 2.672, 0.0), (0.1454, 2.908, 0.0), (0.1789, 3.001, 0.0), (0.2377, 3.158, 0.0), (0.2589, 3.329, 0.0), (0.2123, 3.423, 0.0), (0.1504, 3.51, 0.0), (0.1224, 3.729, 0.0), (0.1181, 3.653, 0.0)], [], [(97, 62, 3, 68), (75, 18, 20, 76), (67, 2, 18, 75), (66, 1, 7, 69), (70, 11, 2, 67), (90, 48, 9, 71), (69, 7, 13, 72), (73, 17, 11, 70), (83, 34, 15, 74), (72, 13, 17, 73), (76, 20, 22, 77), (77, 22, 24, 78), (78, 24, 26, 79), (79, 26, 28, 80), (80, 28, 30, 81), (81, 30, 32, 82), (82, 32, 34, 83), (74, 15, 36, 84), (84, 36, 38, 85), (85, 38, 40, 86), (86, 40, 42, 87), (87, 42, 44, 88), (88, 44, 46, 89), (89, 46, 48, 90), (71, 9, 50, 91), (91, 50, 52, 92), (92, 52, 54, 93), (93, 54, 56, 94), (94, 56, 58, 95), (95, 58, 60, 96), (98, 64, 62, 97), (96, 60, 64, 98), (61, 96, 98, 65), (65, 98, 97, 63), (59, 95, 96, 61), (57, 94, 95, 59), (55, 93, 94, 57), (53, 92, 93, 55), (51, 91, 92, 53), (10, 71, 91, 51), (47, 89, 90, 49), (45, 88, 89, 47), (43, 87, 88, 45), (41, 86, 87, 43), (39, 85, 86, 41), (37, 84, 85, 39), (16, 74, 84, 37), (33, 82, 83, 35), (31, 81, 82, 33), (29, 80, 81, 31), (27, 79, 80, 29), (25, 78, 79, 27), (23, 77, 78, 25), (21, 76, 77, 23), (14, 72, 73, 12), (35, 83, 74, 16), (12, 73, 70, 6), (8, 69, 72, 14), (49, 90, 71, 10), (6, 70, 67, 0), (4, 66, 69, 8), (0, 67, 75, 19), (19, 75, 76, 21), (63, 97, 68, 5)])
me_plane_009.use_remesh_preserve_volume = False
me_plane_009.use_remesh_preserve_attributes = False
me_plane_009.use_mirror_vertex_groups = False
me_plane_009.update()
me_plane_010 = bpy.data.meshes.new('Plane.010')
me_plane_010.from_pydata([(0.0, 0.6012, 0.0), (0.09808, -0.2735, -2.98e-08), (0.9923, 0.6296, -0.05656), (0.1546, 3.836, -0.05656), (0.0, -0.2735, -2.98e-08), (0.0, 3.92, -0.05656), (0.0, 0.5019, 0.0), (0.1503, 0.0, 0.0), (0.0, 0.0, 0.0), (0.2919, 2.778, -0.05656), (0.0, 2.794, 0.0), (1.065, 0.5533, -0.05656), (0.0, 0.362, 0.0), (0.8204, 0.2966, -0.05656), (0.0, 0.2377, 0.0), (0.3304, 1.887, -0.05656), (0.0, 1.887, 0.0), (1.004, 0.4165, -0.05656), (0.5843, 0.6967, -0.05656), (0.0, 0.6384, 0.0), (0.3337, 0.8163, -0.05656), (0.0, 0.7638, 0.0), (0.3077, 0.9159, -0.05656), (0.0, 0.9136, 0.0), (0.5019, 1.034, -0.05656), (0.0, 1.058, 0.0), (0.674, 1.176, -0.05656), (0.0, 1.196, 0.0), (0.8948, 1.351, -0.05656), (0.0, 1.334, 0.0), (0.8009, 1.485, -0.05656), (0.0, 1.473, 0.0), (0.5876, 1.59, -0.05656), (0.0, 1.581, 0.0), (0.3836, 1.679, -0.05656), (0.0, 1.734, 0.0), (0.3278, 2.029, -0.05656), (0.0, 2.029, 0.0), (0.5276, 2.116, -0.05656), (0.0, 2.116, 0.0), (0.7384, 2.241, -0.05656), (0.0, 2.241, 0.0), (0.9167, 2.395, -0.05656), (0.0, 2.347, 0.0), (0.8143, 2.488, -0.05656), (0.0, 2.496, 0.0), (0.6874, 2.578, -0.05656), (0.0, 2.611, 0.0), (0.4713, 2.661, -0.05656), (0.0, 2.682, 0.0), (0.2908, 2.901, -0.05656), (0.0, 2.915, 0.0), (0.3579, 2.994, -0.05656), (0.0, 3.008, 0.0), (0.4755, 3.152, -0.05656), (0.0, 3.163, 0.0), (0.5177, 3.325, -0.05656), (0.0, 3.333, 0.0), (0.4245, 3.419, -0.05656), (0.0, 3.426, 0.0), (0.3007, 3.486, -0.05656), (0.0, 3.534, 0.0), (0.2449, 3.732, -0.05656), (0.0, 3.727, 0.0), (0.2361, 3.647, -0.05656), (0.0, 3.66, 0.0), (0.04904, -0.2735, -2.98e-08), (0.4961, 0.6154, 0.0), (0.0773, 3.878, -0.05656), (0.07516, 0.0, 0.0), (0.5327, 0.5276, 0.0), (0.146, 2.786, 0.0), (0.4102, 0.2671, 0.0), (0.502, 0.3893, 0.0), (0.1652, 1.887, 0.0), (0.2922, 0.6676, 0.0), (0.1668, 0.79, 0.0), (0.1539, 0.9147, 0.0), (0.251, 1.046, 0.0), (0.337, 1.186, 0.0), (0.4474, 1.342, 0.0), (0.4005, 1.479, 0.0), (0.2938, 1.585, 0.0), (0.1918, 1.706, 0.0), (0.1639, 2.029, 0.0), (0.2638, 2.116, 0.0), (0.3692, 2.241, 0.0), (0.4584, 2.371, 0.0), (0.4072, 2.492, 0.0), (0.3437, 2.595, 0.0), (0.2356, 2.672, 0.0), (0.1454, 2.908, 0.0), (0.1789, 3.001, 0.0), (0.2377, 3.158, 0.0), (0.2589, 3.329, 0.0), (0.2123, 3.423, 0.0), (0.1504, 3.51, 0.0), (0.1224, 3.729, 0.0), (0.1181, 3.653, 0.0)], [], [(97, 62, 3, 68), (75, 18, 20, 76), (67, 2, 18, 75), (66, 1, 7, 69), (70, 11, 2, 67), (90, 48, 9, 71), (69, 7, 13, 72), (73, 17, 11, 70), (83, 34, 15, 74), (72, 13, 17, 73), (76, 20, 22, 77), (77, 22, 24, 78), (78, 24, 26, 79), (79, 26, 28, 80), (80, 28, 30, 81), (81, 30, 32, 82), (82, 32, 34, 83), (74, 15, 36, 84), (84, 36, 38, 85), (85, 38, 40, 86), (86, 40, 42, 87), (87, 42, 44, 88), (88, 44, 46, 89), (89, 46, 48, 90), (71, 9, 50, 91), (91, 50, 52, 92), (92, 52, 54, 93), (93, 54, 56, 94), (94, 56, 58, 95), (95, 58, 60, 96), (98, 64, 62, 97), (96, 60, 64, 98), (61, 96, 98, 65), (65, 98, 97, 63), (59, 95, 96, 61), (57, 94, 95, 59), (55, 93, 94, 57), (53, 92, 93, 55), (51, 91, 92, 53), (10, 71, 91, 51), (47, 89, 90, 49), (45, 88, 89, 47), (43, 87, 88, 45), (41, 86, 87, 43), (39, 85, 86, 41), (37, 84, 85, 39), (16, 74, 84, 37), (33, 82, 83, 35), (31, 81, 82, 33), (29, 80, 81, 31), (27, 79, 80, 29), (25, 78, 79, 27), (23, 77, 78, 25), (21, 76, 77, 23), (14, 72, 73, 12), (35, 83, 74, 16), (12, 73, 70, 6), (8, 69, 72, 14), (49, 90, 71, 10), (6, 70, 67, 0), (4, 66, 69, 8), (0, 67, 75, 19), (19, 75, 76, 21), (63, 97, 68, 5)])
me_plane_010.use_remesh_preserve_volume = False
me_plane_010.use_remesh_preserve_attributes = False
me_plane_010.use_mirror_vertex_groups = False
me_plane_010.update()
me_plane_011 = bpy.data.meshes.new('Plane.011')
me_plane_011.from_pydata([(0.0, 0.6012, 0.0), (0.09808, -0.2735, -2.98e-08), (0.9923, 0.6296, -0.05656), (0.1546, 3.836, -0.05656), (0.0, -0.2735, -2.98e-08), (0.0, 3.92, -0.05656), (0.0, 0.5019, 0.0), (0.1503, 0.0, 0.0), (0.0, 0.0, 0.0), (0.2919, 2.778, -0.05656), (0.0, 2.794, 0.0), (1.065, 0.5533, -0.05656), (0.0, 0.362, 0.0), (0.8204, 0.2966, -0.05656), (0.0, 0.2377, 0.0), (0.3304, 1.887, -0.05656), (0.0, 1.887, 0.0), (1.004, 0.4165, -0.05656), (0.5843, 0.6967, -0.05656), (0.0, 0.6384, 0.0), (0.3337, 0.8163, -0.05656), (0.0, 0.7638, 0.0), (0.3077, 0.9159, -0.05656), (0.0, 0.9136, 0.0), (0.5019, 1.034, -0.05656), (0.0, 1.058, 0.0), (0.674, 1.176, -0.05656), (0.0, 1.196, 0.0), (0.8948, 1.351, -0.05656), (0.0, 1.334, 0.0), (0.8009, 1.485, -0.05656), (0.0, 1.473, 0.0), (0.5876, 1.59, -0.05656), (0.0, 1.581, 0.0), (0.3836, 1.679, -0.05656), (0.0, 1.734, 0.0), (0.3278, 2.029, -0.05656), (0.0, 2.029, 0.0), (0.5276, 2.116, -0.05656), (0.0, 2.116, 0.0), (0.7384, 2.241, -0.05656), (0.0, 2.241, 0.0), (0.9167, 2.395, -0.05656), (0.0, 2.347, 0.0), (0.8143, 2.488, -0.05656), (0.0, 2.496, 0.0), (0.6874, 2.578, -0.05656), (0.0, 2.611, 0.0), (0.4713, 2.661, -0.05656), (0.0, 2.682, 0.0), (0.2908, 2.901, -0.05656), (0.0, 2.915, 0.0), (0.3579, 2.994, -0.05656), (0.0, 3.008, 0.0), (0.4755, 3.152, -0.05656), (0.0, 3.163, 0.0), (0.5177, 3.325, -0.05656), (0.0, 3.333, 0.0), (0.4245, 3.419, -0.05656), (0.0, 3.426, 0.0), (0.3007, 3.486, -0.05656), (0.0, 3.534, 0.0), (0.2449, 3.732, -0.05656), (0.0, 3.727, 0.0), (0.2361, 3.647, -0.05656), (0.0, 3.66, 0.0), (0.04904, -0.2735, -2.98e-08), (0.4961, 0.6154, 0.0), (0.0773, 3.878, -0.05656), (0.07516, 0.0, 0.0), (0.5327, 0.5276, 0.0), (0.146, 2.786, 0.0), (0.4102, 0.2671, 0.0), (0.502, 0.3893, 0.0), (0.1652, 1.887, 0.0), (0.2922, 0.6676, 0.0), (0.1668, 0.79, 0.0), (0.1539, 0.9147, 0.0), (0.251, 1.046, 0.0), (0.337, 1.186, 0.0), (0.4474, 1.342, 0.0), (0.4005, 1.479, 0.0), (0.2938, 1.585, 0.0), (0.1918, 1.706, 0.0), (0.1639, 2.029, 0.0), (0.2638, 2.116, 0.0), (0.3692, 2.241, 0.0), (0.4584, 2.371, 0.0), (0.4072, 2.492, 0.0), (0.3437, 2.595, 0.0), (0.2356, 2.672, 0.0), (0.1454, 2.908, 0.0), (0.1789, 3.001, 0.0), (0.2377, 3.158, 0.0), (0.2589, 3.329, 0.0), (0.2123, 3.423, 0.0), (0.1504, 3.51, 0.0), (0.1224, 3.729, 0.0), (0.1181, 3.653, 0.0)], [], [(97, 62, 3, 68), (75, 18, 20, 76), (67, 2, 18, 75), (66, 1, 7, 69), (70, 11, 2, 67), (90, 48, 9, 71), (69, 7, 13, 72), (73, 17, 11, 70), (83, 34, 15, 74), (72, 13, 17, 73), (76, 20, 22, 77), (77, 22, 24, 78), (78, 24, 26, 79), (79, 26, 28, 80), (80, 28, 30, 81), (81, 30, 32, 82), (82, 32, 34, 83), (74, 15, 36, 84), (84, 36, 38, 85), (85, 38, 40, 86), (86, 40, 42, 87), (87, 42, 44, 88), (88, 44, 46, 89), (89, 46, 48, 90), (71, 9, 50, 91), (91, 50, 52, 92), (92, 52, 54, 93), (93, 54, 56, 94), (94, 56, 58, 95), (95, 58, 60, 96), (98, 64, 62, 97), (96, 60, 64, 98), (61, 96, 98, 65), (65, 98, 97, 63), (59, 95, 96, 61), (57, 94, 95, 59), (55, 93, 94, 57), (53, 92, 93, 55), (51, 91, 92, 53), (10, 71, 91, 51), (47, 89, 90, 49), (45, 88, 89, 47), (43, 87, 88, 45), (41, 86, 87, 43), (39, 85, 86, 41), (37, 84, 85, 39), (16, 74, 84, 37), (33, 82, 83, 35), (31, 81, 82, 33), (29, 80, 81, 31), (27, 79, 80, 29), (25, 78, 79, 27), (23, 77, 78, 25), (21, 76, 77, 23), (14, 72, 73, 12), (35, 83, 74, 16), (12, 73, 70, 6), (8, 69, 72, 14), (49, 90, 71, 10), (6, 70, 67, 0), (4, 66, 69, 8), (0, 67, 75, 19), (19, 75, 76, 21), (63, 97, 68, 5)])
me_plane_011.use_remesh_preserve_volume = False
me_plane_011.use_remesh_preserve_attributes = False
me_plane_011.use_mirror_vertex_groups = False
me_plane_011.update()
me_plane_012 = bpy.data.meshes.new('Plane.012')
me_plane_012.from_pydata([(0.0, 0.6012, 0.0), (0.09808, -0.2735, -2.98e-08), (0.9923, 0.6296, -0.05656), (0.1546, 3.836, -0.05656), (0.0, -0.2735, -2.98e-08), (0.0, 3.92, -0.05656), (0.0, 0.5019, 0.0), (0.1503, 0.0, 0.0), (0.0, 0.0, 0.0), (0.2919, 2.778, -0.05656), (0.0, 2.794, 0.0), (1.065, 0.5533, -0.05656), (0.0, 0.362, 0.0), (0.8204, 0.2966, -0.05656), (0.0, 0.2377, 0.0), (0.3304, 1.887, -0.05656), (0.0, 1.887, 0.0), (1.004, 0.4165, -0.05656), (0.5843, 0.6967, -0.05656), (0.0, 0.6384, 0.0), (0.3337, 0.8163, -0.05656), (0.0, 0.7638, 0.0), (0.3077, 0.9159, -0.05656), (0.0, 0.9136, 0.0), (0.5019, 1.034, -0.05656), (0.0, 1.058, 0.0), (0.674, 1.176, -0.05656), (0.0, 1.196, 0.0), (0.8948, 1.351, -0.05656), (0.0, 1.334, 0.0), (0.8009, 1.485, -0.05656), (0.0, 1.473, 0.0), (0.5876, 1.59, -0.05656), (0.0, 1.581, 0.0), (0.3836, 1.679, -0.05656), (0.0, 1.734, 0.0), (0.3278, 2.029, -0.05656), (0.0, 2.029, 0.0), (0.5276, 2.116, -0.05656), (0.0, 2.116, 0.0), (0.7384, 2.241, -0.05656), (0.0, 2.241, 0.0), (0.9167, 2.395, -0.05656), (0.0, 2.347, 0.0), (0.8143, 2.488, -0.05656), (0.0, 2.496, 0.0), (0.6874, 2.578, -0.05656), (0.0, 2.611, 0.0), (0.4713, 2.661, -0.05656), (0.0, 2.682, 0.0), (0.2908, 2.901, -0.05656), (0.0, 2.915, 0.0), (0.3579, 2.994, -0.05656), (0.0, 3.008, 0.0), (0.4755, 3.152, -0.05656), (0.0, 3.163, 0.0), (0.5177, 3.325, -0.05656), (0.0, 3.333, 0.0), (0.4245, 3.419, -0.05656), (0.0, 3.426, 0.0), (0.3007, 3.486, -0.05656), (0.0, 3.534, 0.0), (0.2449, 3.732, -0.05656), (0.0, 3.727, 0.0), (0.2361, 3.647, -0.05656), (0.0, 3.66, 0.0), (0.04904, -0.2735, -2.98e-08), (0.4961, 0.6154, 0.0), (0.0773, 3.878, -0.05656), (0.07516, 0.0, 0.0), (0.5327, 0.5276, 0.0), (0.146, 2.786, 0.0), (0.4102, 0.2671, 0.0), (0.502, 0.3893, 0.0), (0.1652, 1.887, 0.0), (0.2922, 0.6676, 0.0), (0.1668, 0.79, 0.0), (0.1539, 0.9147, 0.0), (0.251, 1.046, 0.0), (0.337, 1.186, 0.0), (0.4474, 1.342, 0.0), (0.4005, 1.479, 0.0), (0.2938, 1.585, 0.0), (0.1918, 1.706, 0.0), (0.1639, 2.029, 0.0), (0.2638, 2.116, 0.0), (0.3692, 2.241, 0.0), (0.4584, 2.371, 0.0), (0.4072, 2.492, 0.0), (0.3437, 2.595, 0.0), (0.2356, 2.672, 0.0), (0.1454, 2.908, 0.0), (0.1789, 3.001, 0.0), (0.2377, 3.158, 0.0), (0.2589, 3.329, 0.0), (0.2123, 3.423, 0.0), (0.1504, 3.51, 0.0), (0.1224, 3.729, 0.0), (0.1181, 3.653, 0.0)], [], [(97, 62, 3, 68), (75, 18, 20, 76), (67, 2, 18, 75), (66, 1, 7, 69), (70, 11, 2, 67), (90, 48, 9, 71), (69, 7, 13, 72), (73, 17, 11, 70), (83, 34, 15, 74), (72, 13, 17, 73), (76, 20, 22, 77), (77, 22, 24, 78), (78, 24, 26, 79), (79, 26, 28, 80), (80, 28, 30, 81), (81, 30, 32, 82), (82, 32, 34, 83), (74, 15, 36, 84), (84, 36, 38, 85), (85, 38, 40, 86), (86, 40, 42, 87), (87, 42, 44, 88), (88, 44, 46, 89), (89, 46, 48, 90), (71, 9, 50, 91), (91, 50, 52, 92), (92, 52, 54, 93), (93, 54, 56, 94), (94, 56, 58, 95), (95, 58, 60, 96), (98, 64, 62, 97), (96, 60, 64, 98), (61, 96, 98, 65), (65, 98, 97, 63), (59, 95, 96, 61), (57, 94, 95, 59), (55, 93, 94, 57), (53, 92, 93, 55), (51, 91, 92, 53), (10, 71, 91, 51), (47, 89, 90, 49), (45, 88, 89, 47), (43, 87, 88, 45), (41, 86, 87, 43), (39, 85, 86, 41), (37, 84, 85, 39), (16, 74, 84, 37), (33, 82, 83, 35), (31, 81, 82, 33), (29, 80, 81, 31), (27, 79, 80, 29), (25, 78, 79, 27), (23, 77, 78, 25), (21, 76, 77, 23), (14, 72, 73, 12), (35, 83, 74, 16), (12, 73, 70, 6), (8, 69, 72, 14), (49, 90, 71, 10), (6, 70, 67, 0), (4, 66, 69, 8), (0, 67, 75, 19), (19, 75, 76, 21), (63, 97, 68, 5)])
me_plane_012.use_remesh_preserve_volume = False
me_plane_012.use_remesh_preserve_attributes = False
me_plane_012.use_mirror_vertex_groups = False
me_plane_012.update()

# ---- objects
ob_leaf = bpy.data.objects.new('leaf', me_plane)
ob_mini_tree = bpy.data.objects.new('mini-tree', me_cube)
ob_lamp = bpy.data.objects.new('Lamp', light_lamp)
ob_leaf_001 = bpy.data.objects.new('leaf.001', me_plane_001)
ob_leaf_002 = bpy.data.objects.new('leaf.002', me_plane_002)
ob_leaf_003 = bpy.data.objects.new('leaf.003', me_plane_003)
ob_leaf_004 = bpy.data.objects.new('leaf.004', me_plane_004)
ob_leaf_005 = bpy.data.objects.new('leaf.005', me_plane_005)
ob_leaf_006 = bpy.data.objects.new('leaf.006', me_plane_006)
ob_leaf_007 = bpy.data.objects.new('leaf.007', me_plane_007)
ob_leaf_008 = bpy.data.objects.new('leaf.008', me_plane_008)
ob_leaf_009 = bpy.data.objects.new('leaf.009', me_plane_009)
ob_leaf_010 = bpy.data.objects.new('leaf.010', me_plane_010)
ob_leaf_011 = bpy.data.objects.new('leaf.011', me_plane_011)
ob_leaf_012 = bpy.data.objects.new('leaf.012', me_plane_012)

# ---- transforms, parenting, visibility, modifiers, constraints
ob_leaf.location = (-0.3233, 2.098, 5.488)
ob_leaf.rotation_euler = (-0.5002, -0.0, 0.0)
ob_leaf.scale = (0.3907, 0.3907, 0.3907)
ob_leaf.lineart.crease_threshold = 0.0
_m = ob_leaf.modifiers.new('Mirror', 'MIRROR')
_m.use_clip = True
_m.use_mirror_merge = False
ob_mini_tree.location = (0.0, 0.0, 0.9131)
ob_mini_tree.lock_rotations_4d = False
ob_mini_tree.empty_display_type = 'ARROWS'
ob_mini_tree.lineart.crease_threshold = 0.0
ob_lamp.location = (4.076, 1.005, 5.904)
ob_lamp.rotation_euler = (0.6503, 0.05522, 1.866)
ob_lamp.lock_rotations_4d = False
ob_lamp.empty_display_type = 'ARROWS'
ob_lamp.color = (0.0, 0.0, 0.0, 0.0)
ob_lamp.lineart.crease_threshold = 0.0
ob_leaf_001.location = (-0.4936, 2.098, 5.488)
ob_leaf_001.rotation_euler = (-0.5002, -0.0, 0.9236)
ob_leaf_001.scale = (0.3907, 0.3907, 0.3907)
ob_leaf_001.lineart.crease_threshold = 0.0
_m = ob_leaf_001.modifiers.new('Mirror', 'MIRROR')
_m.use_clip = True
_m.use_mirror_merge = False
ob_leaf_002.location = (-0.2043, 2.098, 5.488)
ob_leaf_002.rotation_euler = (-0.5002, -0.0, -0.8856)
ob_leaf_002.scale = (0.3907, 0.3907, 0.3907)
ob_leaf_002.lineart.crease_threshold = 0.0
_m = ob_leaf_002.modifiers.new('Mirror', 'MIRROR')
_m.use_clip = True
_m.use_mirror_merge = False
ob_leaf_003.location = (2.409, 0.4359, 5.237)
ob_leaf_003.rotation_euler = (-0.3775, -0.02116, -1.559)
ob_leaf_003.scale = (0.3907, 0.3907, 0.3907)
ob_leaf_003.lineart.crease_threshold = 0.0
_m = ob_leaf_003.modifiers.new('Mirror', 'MIRROR')
_m.use_clip = True
_m.use_mirror_merge = False
ob_leaf_004.location = (2.407, 0.4359, 5.122)
ob_leaf_004.rotation_euler = (-0.6747, 0.09762, -1.499)
ob_leaf_004.scale = (0.3907, 0.3907, 0.3907)
ob_leaf_004.lineart.crease_threshold = 0.0
_m = ob_leaf_004.modifiers.new('Mirror', 'MIRROR')
_m.use_clip = True
_m.use_mirror_merge = False
ob_leaf_005.location = (2.409, 0.4359, 5.132)
ob_leaf_005.rotation_euler = (-0.5904, -0.02116, -2.075)
ob_leaf_005.scale = (0.3907, 0.3907, 0.3907)
ob_leaf_005.lineart.crease_threshold = 0.0
_m = ob_leaf_005.modifiers.new('Mirror', 'MIRROR')
_m.use_clip = True
_m.use_mirror_merge = False
ob_leaf_006.location = (2.33, 0.6009, 5.193)
ob_leaf_006.rotation_euler = (-0.3479, -0.1329, -0.492)
ob_leaf_006.scale = (0.3907, 0.3907, 0.3907)
ob_leaf_006.lineart.crease_threshold = 0.0
_m = ob_leaf_006.modifiers.new('Mirror', 'MIRROR')
_m.use_clip = True
_m.use_mirror_merge = False
ob_leaf_007.location = (1.852, 0.9064, 4.565)
ob_leaf_007.rotation_euler = (-0.5956, 0.02833, -0.7569)
ob_leaf_007.scale = (0.1403, 0.1403, 0.1403)
ob_leaf_007.lineart.crease_threshold = 0.0
_m = ob_leaf_007.modifiers.new('Mirror', 'MIRROR')
_m.use_clip = True
_m.use_mirror_merge = False
ob_leaf_008.location = (1.787, 0.9064, 4.544)
ob_leaf_008.rotation_euler = (-0.2823, 0.1654, 0.06893)
ob_leaf_008.scale = (0.1403, 0.1403, 0.1403)
ob_leaf_008.lineart.crease_threshold = 0.0
_m = ob_leaf_008.modifiers.new('Mirror', 'MIRROR')
_m.use_clip = True
_m.use_mirror_merge = False
ob_leaf_009.location = (-0.008021, -3.124, 3.413)
ob_leaf_009.rotation_euler = (-0.6725, 0.09883, -3.03)
ob_leaf_009.scale = (0.2049, 0.2049, 0.2049)
ob_leaf_009.lineart.crease_threshold = 0.0
_m = ob_leaf_009.modifiers.new('Mirror', 'MIRROR')
_m.use_clip = True
_m.use_mirror_merge = False
ob_leaf_010.location = (-0.008021, -3.041, 3.465)
ob_leaf_010.rotation_euler = (-0.6272, 0.2787, -2.257)
ob_leaf_010.scale = (0.2049, 0.2049, 0.2049)
ob_leaf_010.lineart.crease_threshold = 0.0
_m = ob_leaf_010.modifiers.new('Mirror', 'MIRROR')
_m.use_clip = True
_m.use_mirror_merge = False
ob_leaf_011.location = (-2.299, 0.463, 2.365)
ob_leaf_011.rotation_euler = (-0.6725, 0.09883, -3.838)
ob_leaf_011.scale = (0.08049, 0.08049, 0.08049)
ob_leaf_011.lineart.crease_threshold = 0.0
_m = ob_leaf_011.modifiers.new('Mirror', 'MIRROR')
_m.use_clip = True
_m.use_mirror_merge = False
ob_leaf_012.location = (-2.247, 0.4844, 2.363)
ob_leaf_012.rotation_euler = (-0.6786, 0.05003, -21.8)
ob_leaf_012.scale = (0.08049, 0.08049, 0.08049)
ob_leaf_012.lineart.crease_threshold = 0.0
_m = ob_leaf_012.modifiers.new('Mirror', 'MIRROR')
_m.use_clip = True
_m.use_mirror_merge = False

# ---- collection membership
col_collection_1.objects.link(ob_leaf)
col_collection_1.objects.link(ob_mini_tree)
col_collection_1.objects.link(ob_lamp)
col_collection_1.objects.link(ob_leaf_001)
col_collection_1.objects.link(ob_leaf_002)
col_collection_1.objects.link(ob_leaf_003)
col_collection_1.objects.link(ob_leaf_004)
col_collection_1.objects.link(ob_leaf_005)
col_collection_1.objects.link(ob_leaf_006)
col_collection_1.objects.link(ob_leaf_007)
col_collection_1.objects.link(ob_leaf_008)
col_collection_1.objects.link(ob_leaf_009)
col_collection_1.objects.link(ob_leaf_010)
col_collection_1.objects.link(ob_leaf_011)
col_collection_1.objects.link(ob_leaf_012)

# ---- scene / render settings (as saved in the file)
scene.frame_start = 1; scene.frame_end = 250; scene.frame_set(1)
scene.render.engine = 'BLENDER_EEVEE_NEXT'
scene.render.resolution_percentage = 50
scene.render.dither_intensity = 0.0
scene.cycles.use_denoising = False
scene.cycles.samples = 128
scene.cycles.sampling_pattern = 'TABULATED_SOBOL'
scene.cycles.use_adaptive_sampling = False
scene.cycles.use_light_tree = False
scene.cycles.blur_glossy = 0.0
scene.cycles.sample_clamp_indirect = 0.0
scene.view_settings.view_transform = 'Standard'
bpy.context.view_layer.update()

# ---- added for rendering (the .blend has no active camera): camera
cam_auto = bpy.data.cameras.new('AutoCamera')
cam_auto.lens = 50.0
cam_auto.sensor_width = 36.0
cam_auto.clip_end = 1000.0
ob_auto_camera = bpy.data.objects.new('AutoCamera', cam_auto)
scene.collection.objects.link(ob_auto_camera)
ob_auto_camera.location = (11.1074, -12.6935, 11.4218)
ob_auto_camera.rotation_euler = (1.09748, -7.21219e-08, 0.694738)
scene.camera = ob_auto_camera
bpy.context.view_layer.update()
